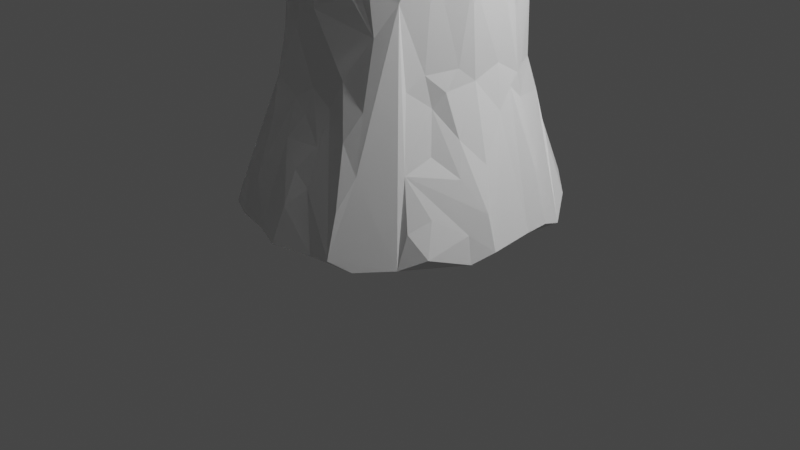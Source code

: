 # Source: Tree.blend  (saved by Blender 2.93.21; exported with 4.5.12 LTS)
import bpy
from mathutils import Matrix  # noqa: F401  (used for matrix-valued properties, if any)

bpy.ops.wm.read_factory_settings(use_empty=True)
scene = bpy.context.scene
scene.name = 'Scene'

# ---- collections
col_collection = bpy.data.collections.new('Collection'); scene.collection.children.link(col_collection)

# ---- world
world_world = bpy.data.worlds.new('World'); scene.world = world_world
world_world.use_nodes = True; world_world.node_tree.nodes.clear()
_N = world_world.node_tree.nodes; _L = world_world.node_tree.links
n0 = _N.new('ShaderNodeOutputWorld'); n0.name = 'World Output'; n0.location = (300, 300)
n1 = _N.new('ShaderNodeBackground'); n1.name = 'Background'; n1.location = (10, 300)
n1.inputs[0].default_value = (0.05088, 0.05088, 0.05088, 1.0)
_L.new(n1.outputs[0], n0.inputs[0])
n0.is_active_output = True
world_world.color = (0.05088, 0.05088, 0.05088)
world_world.use_sun_shadow = False
world_world.sun_shadow_jitter_overblur = 0.0

# ---- cameras
cam_camera = bpy.data.cameras.new('Camera')
cam_camera.clip_end = 100.0
cam_camera.ortho_scale = 7.314

# ---- lights
light_light = bpy.data.lights.new('Light', 'POINT')
light_light.transmission_factor = 0.0
light_light.energy = 1000.0
light_light.shadow_soft_size = 0.1
light_light.shadow_maximum_resolution = 0.006
light_light.use_absolute_resolution = True

# ---- meshes
me_cylinder_001 = bpy.data.meshes.new('Cylinder.001')
me_cylinder_001.from_pydata([(-0.1291, 3.221, 0.3546), (-0.3517, 3.406, 8.975), (0.2526, 3.178, 0.3411), (0.2034, 3.376, 9.28), (0.9464, 2.937, 0.2415), (1.231, 3.3, 8.917), (1.483, 2.662, 0.4275), (1.763, 2.953, 8.875), (1.875, 2.107, 0.2882), (1.98, 2.964, 9.276), (2.326, 1.749, 0.4869), (2.699, 1.762, 9.032), (2.654, 1.242, 0.2929), (2.802, 1.44, 9.293), (2.791, 0.7334, 0.4239), (2.699, 0.6904, 8.73), (2.706, 0.4025, 0.3682), (2.923, 0.2058, 8.601), (2.771, -0.4689, 0.3494), (2.985, -0.3253, 9.109), (2.575, -0.8336, 0.2355), (2.733, -1.054, 8.83), (2.257, -1.487, 0.3606), (2.715, -1.374, 9.297), (1.866, -1.804, 0.214), (2.365, -1.872, 9.137), (1.336, -2.305, 0.1793), (1.767, -2.575, 9.059), (1.022, -2.551, 0.297), (1.261, -2.841, 9.071), (0.5374, -2.51, 0.2294), (0.3177, -3.138, 9.294), (-0.1197, -2.786, 0.2824), (-0.121, -3.085, 8.829), (-0.8233, -2.465, 0.2293), (-0.7692, -3.028, 9.3), (-1.515, -2.33, 0.2314), (-1.195, -2.565, 9.135), (-1.76, -2.281, 0.327), (-1.789, -2.557, 9.046), (-2.04, -1.97, 0.4105), (-2.598, -1.915, 9.305), (-2.246, -1.219, 0.3025), (-2.478, -1.466, 9.043), (-2.766, -0.1227, 0.1427), (-3.026, -0.6318, 9.307), (-2.869, 0.2777, 0.3361), (-2.915, 0.01953, 8.485), (-3.186, 0.4717, 0.1242), (-2.807, 0.3188, 8.047), (-2.965, 0.9985, 0.4203), (-2.724, 1.39, 0.3814), (-2.721, 1.093, 8.518), (-2.46, 2.008, 0.2437), (-2.361, 1.743, 9.046), (-2.172, 2.262, 0.3494), (-2.284, 1.969, 9.295), (-1.953, 2.014, 0.3015), (-1.16, 2.768, 9.312), (-1.259, 3.01, 0.2907), (-1.04, 2.598, 8.875), (-0.3387, 2.934, 0.3306), (-0.788, 3.201, 9.004), (0.04813, 2.509, 5.379), (0.3915, 2.155, 5.295), (1.138, 2.174, 5.048), (1.694, 1.802, 5.742), (1.77, 1.263, 5.159), (1.795, 1.094, 4.649), (2.344, 0.1231, 6.621), (2.109, -0.3855, 5.144), (1.907, -0.7104, 5.141), (1.462, -1.3, 5.291), (1.197, -1.594, 5.181), (0.7716, -1.968, 5.935), (0.3457, -1.858, 5.095), (-0.03994, -1.936, 5.427), (-0.8653, -1.932, 4.585), (-1.439, -1.626, 5.806), (-1.763, -0.8734, 5.297), (-2.023, -0.8553, 5.228), (-2.29, 1.216, 5.789), (-1.971, 1.424, 4.967), (-1.245, 1.98, 6.046), (-0.431, 2.339, 5.617), (-0.08244, 2.627, 6.415), (0.4557, 2.786, 6.687), (1.32, 2.099, 5.922), (1.786, 2.166, 7.161), (2.006, 1.412, 5.795), (2.303, -0.2605, 6.613), (2.006, -1.243, 6.719), (1.566, -1.449, 6.257), (1.347, -1.855, 6.499), (0.3967, -2.107, 6.178), (-0.1859, -2.615, 7.627), (-0.4358, -2.316, 6.224), (-0.8801, -2.152, 7.307), (-1.362, -1.925, 6.833), (-1.909, -1.535, 6.717), (-1.977, -1.367, 6.496), (-2.061, -0.7211, 5.936), (-2.15, 1.664, 6.207), (-1.538, 1.69, 5.789), (-0.8912, 2.456, 6.513), (-0.4795, 2.751, 7.178), (0.2086, 2.064, 3.187), (1.039, 1.855, 3.341), (1.266, 1.825, 2.768), (1.659, 1.071, 2.657), (1.788, 0.7022, 3.111), (1.829, 0.6411, 3.148), (1.88, -0.2263, 3.12), (1.569, -0.771, 3.352), (1.316, -1.242, 2.893), (0.8872, -1.469, 3.032), (0.6558, -1.518, 3.093), (-0.03164, -1.791, 2.742), (-0.4381, -1.757, 3.444), (-0.8267, -1.625, 2.94), (-1.613, -1.046, 3.326), (-1.802, -0.8668, 3.128), (-1.862, 1.069, 3.04), (-1.657, 1.27, 3.298), (-0.7845, 1.926, 3.214), (-0.401, 2.12, 3.038), (-0.006257, 1.972, 3.229), (0.3268, 2.792, 7.243), (1.792, -1.691, 7.692), (1.496, -2.362, 8.174), (0.5255, -2.25, 6.798), (-0.539, -2.326, 7.295), (-1.144, -2.17, 8.094), (-1.826, -2.171, 7.643), (-2.298, -1.438, 7.67), (-2.137, 1.903, 7.938), (0.3159, 2.287, 1.804), (1.07, 2.05, 1.86), (1.393, 1.716, 1.97), (1.677, 1.227, 1.995), (1.933, 0.8429, 1.991), (1.999, 0.5966, 1.884), (2.085, 0.2797, 1.676), (1.923, -0.1585, 2.048), (1.799, -0.6882, 1.983), (1.663, -0.8605, 1.815), (1.488, -1.26, 2.023), (1.103, -1.809, 1.821), (0.6343, -1.801, 2.078), (0.2765, -1.789, 1.726), (-0.1503, -1.764, 1.875), (-0.522, -1.847, 1.729), (-0.904, -1.885, 1.926), (-1.286, -1.453, 2.013), (-1.678, -1.302, 1.717), (-1.878, -0.9011, 1.951), (-2.215, -0.2617, 1.755), (-2.108, 0.02209, 2.033), (-2.361, 0.6286, 2.552), (-2.172, 1.138, 1.648), (-1.78, 1.386, 1.94), (-1.318, 2.053, 1.982), (-0.8355, 2.002, 2.0), (-0.5799, 2.111, 2.021), (-0.06111, 2.194, 1.991), (0.03363, 2.121, 4.24), (0.3446, 2.259, 4.092), (0.6551, 2.111, 4.103), (1.299, 1.599, 4.041), (1.736, 1.0, 3.926), (1.978, 0.7078, 4.719), (1.878, -0.5124, 4.221), (1.762, -0.674, 3.923), (1.598, -0.9697, 3.858), (1.33, -1.258, 4.268), (0.9705, -1.534, 4.322), (0.5664, -1.649, 3.779), (0.2614, -1.883, 3.727), (-0.03722, -1.863, 4.281), (-0.4186, -1.903, 4.08), (-0.9202, -1.702, 4.074), (-1.023, -1.668, 4.261), (-1.44, -1.177, 4.272), (-1.681, -0.9866, 3.963), (-1.829, -0.8096, 3.943), (-1.951, 1.27, 3.9), (-1.758, 1.386, 4.047), (-1.444, 1.399, 4.13), (-0.8048, 2.092, 3.937), (-0.3352, 2.182, 4.043), (0.256, 2.561, 1.37), (0.9921, 2.38, 1.341), (1.643, 1.856, 1.3), (2.492, 0.7558, 0.9915), (2.313, -0.2585, 1.208), (2.203, -0.7215, 1.109), (2.106, -1.273, 0.7399), (1.696, -1.475, 1.189), (1.193, -2.049, 1.181), (0.2285, -2.271, 0.8958), (-0.06985, -2.27, 1.058), (-0.7731, -2.244, 0.8134), (-1.523, -2.149, 0.7184), (-1.918, 1.936, 1.141), (-1.378, 2.463, 1.044), (-1.117, 2.545, 1.084), (-0.6594, 2.521, 1.147), (-0.01441, 2.965, 0.8581), (-0.0359, 2.091, 4.829), (0.3553, 2.108, 4.592), (0.8916, 2.159, 5.076), (1.133, 2.025, 4.483), (1.404, 1.658, 4.542), (1.734, 1.076, 4.528), (1.964, -0.4948, 4.574), (1.794, -0.5557, 4.546), (1.66, -0.7399, 4.476), (1.099, -1.499, 4.633), (0.7653, -1.685, 4.546), (0.3044, -1.914, 4.365), (-0.02793, -1.918, 4.688), (-0.375, -2.102, 4.672), (-0.8267, -1.766, 4.415), (-1.249, -1.685, 4.895), (-1.541, -1.076, 4.696), (-1.757, -0.9936, 4.45), (-2.031, 1.212, 4.464), (-1.765, 1.289, 4.42), (-1.553, 1.413, 4.733), (-1.145, 2.159, 3.811), (-0.883, 2.358, 4.756), (-0.4267, 2.076, 4.597), (0.3944, 2.189, 3.684), (0.8254, 1.973, 3.564), (1.056, 1.778, 3.546), (1.271, 1.726, 3.541), (1.678, 0.9818, 3.496), (1.768, 0.8389, 3.586), (1.886, -0.3168, 3.692), (1.736, -0.4742, 3.571), (1.567, -0.961, 3.497), (1.457, -1.121, 3.699), (0.6543, -1.618, 3.448), (0.3952, -1.699, 3.415), (-0.05732, -1.805, 3.577), (-0.7385, -1.643, 3.293), (-1.109, -1.461, 3.784), (-1.576, -1.05, 3.558), (-1.701, -0.9737, 3.492), (-1.899, 1.15, 3.46), (-1.677, 1.375, 3.685), (-1.488, 1.429, 3.704), (-0.5201, 2.195, 3.687), (-0.05263, 1.992, 3.874), (0.0008691, 2.144, 2.741), (0.1877, 2.19, 2.328), (1.79, 0.8667, 2.692), (1.855, 0.5663, 2.843), (1.928, 0.3579, 2.169), (1.826, -0.4398, 2.203), (1.59, -0.9456, 2.165), (1.047, -1.514, 2.546), (0.5875, -1.6, 2.948), (-0.5339, -1.77, 2.497), (-0.9086, -1.701, 2.427), (-1.065, -1.478, 3.008), (-1.448, -1.251, 2.234), (-2.231, -0.2139, 3.509), (-1.935, 1.027, 2.382), (-1.725, 1.196, 2.919), (-0.7244, 1.935, 2.721), (-0.3863, 2.135, 2.434), (0.02866, 2.501, 1.474), (1.281, 2.324, 1.108), (1.49, 1.873, 1.579), (1.968, 1.658, 1.079), (1.978, 0.8959, 1.714), (2.266, 0.7215, 1.398), (2.03, -0.6042, 1.499), (1.813, -1.014, 1.338), (0.8946, -2.051, 1.503), (0.2324, -2.036, 1.327), (-0.2549, -1.871, 1.582), (-0.5375, -2.053, 1.289), (-0.9325, -2.038, 1.43), (-1.234, -1.698, 1.659), (-2.035, -1.14, 1.38), (-1.949, 1.526, 1.538), (-1.742, 1.917, 1.487), (-1.313, 2.305, 1.42), (-0.8776, 2.22, 1.627), (-0.4956, 2.268, 1.529), (2.425, 0.8875, 1.026), (2.582, -0.4618, 0.7429), (2.469, -0.7886, 0.5439), (1.928, -1.633, 0.6137), (1.034, -2.353, 0.8111), (-0.02665, -2.563, 0.7038), (-1.157, -2.25, 0.7618), (-1.998, 2.228, 0.6162), (-1.303, 2.779, 0.6418)], [], [(46, 44, 42, 286, 155, 156), (107, 234, 168, 235), (190, 272, 136), (75, 76, 220, 219), (78, 98, 133, 99), (3, 5, 86, 127, 85, 105, 1), (124, 188, 252, 125, 270), (159, 287, 203, 299, 55, 53, 51), (121, 184, 225, 80, 101, 79, 224, 182, 246, 181, 223, 100, 134, 43, 45, 47, 267, 156, 155), (105, 62, 1), (84, 208, 231), (63, 208, 84, 85), (129, 93, 128, 25, 27), (174, 72, 217), (224, 79, 225), (76, 221, 220), (218, 75, 219), (73, 218, 217), (61, 206, 291, 164, 272, 207, 0), (214, 71, 215), (293, 18, 16, 142, 194), (66, 89, 67, 212, 211, 65, 87), (81, 226, 185, 249, 122, 268, 159, 158, 49, 52), (200, 281, 149, 150, 282, 151, 283), (240, 113, 239, 172), (191, 137, 274, 192, 273), (253, 126, 125, 252, 189), (94, 76, 75), (296, 28, 26, 24, 295, 197, 146, 114, 261, 147, 198), (75, 218, 73, 93, 74, 94), (14, 193, 277, 141, 142, 16), (165, 208, 64, 209), (51, 50, 158, 159), (248, 120, 247, 183), (167, 211, 212, 168, 234, 233), (238, 171, 172, 239), (267, 47, 49, 158, 157), (99, 134, 100), (162, 270, 125, 271, 163), (170, 169, 68, 67, 89, 66, 88, 11, 13, 15), (132, 97, 131, 95, 33, 35, 37), (144, 278, 143, 259), (78, 99, 100, 223, 77, 221, 96, 131, 97, 132, 98), (188, 230, 84, 231), (119, 263, 117, 244, 118, 245), (225, 79, 101, 80), (96, 221, 76), (161, 290, 289), (264, 152, 263, 119), (284, 298, 201, 283, 151), (154, 286, 42, 40), (145, 146, 197, 279), (169, 213, 68), (169, 237, 236), (210, 87, 65), (139, 276, 141, 277, 292, 193, 14, 12, 10, 275, 192, 274, 138), (176, 243, 242), (177, 244, 243), (61, 59, 300, 205, 206), (293, 194, 278, 195), (88, 7, 9, 11), (250, 187, 251), (138, 108, 235, 168, 212, 67, 213, 169, 236, 110, 256, 109, 139), (250, 186, 228, 187), (40, 38, 202, 298, 284, 152, 285, 153, 154), (296, 280, 148, 149, 281, 199, 30, 28), (164, 291, 290, 163, 271), (250, 123, 249, 185), (298, 36, 34, 201), (126, 253, 165, 166, 232, 106), (118, 244, 179), (223, 181, 222, 77), (165, 209, 166), (209, 167, 166), (171, 215, 172), (60, 104, 83, 103, 228, 227, 82, 102, 135, 54, 56, 58), (36, 298, 202, 38), (222, 181, 180), (31, 33, 95, 131, 96, 76, 94, 130, 74, 93, 129, 29), (185, 227, 186), (150, 149, 148, 117), (269, 123, 251, 187, 228, 103, 83, 104, 230, 229, 161, 160, 268, 122), (289, 290, 206, 205), (152, 284, 151, 263), (22, 20, 294, 196), (279, 197, 295, 196, 294, 18, 293, 195), (237, 111, 110), (195, 278, 145, 279), (2, 0, 207), (244, 178, 221, 179), (226, 81, 102, 82), (194, 142, 143, 278), (267, 157, 156), (154, 266, 153, 264, 119, 265, 246, 182, 225, 183, 247, 120, 248, 121, 155), (231, 208, 165, 189), (153, 266, 154), (260, 146, 145), (144, 260, 145), (262, 116, 243), (141, 258, 142), (280, 296, 198, 147), (161, 288, 287, 160), (164, 255, 136), (6, 4, 2, 207, 272, 190, 136, 137, 191, 273), (273, 192, 275, 10, 8, 6), (281, 200, 199), (203, 288, 161, 289, 204, 300, 57, 299), (289, 205, 204), (211, 167, 209, 64, 210, 65), (74, 130, 94), (41, 43, 134, 99, 133, 39), (57, 300, 59), (299, 57, 55), (81, 52, 54, 135, 102), (51, 46, 48, 50), (22, 295, 24), (32, 297, 200, 283, 201, 34), (18, 294, 20), (92, 72, 91, 128), (73, 217, 72, 92), (129, 27, 29), (132, 37, 39), (150, 117, 263, 151), (270, 162, 161, 229, 188, 124), (5, 3, 9), (3, 1, 58), (56, 3, 58), (1, 62, 58), (62, 60, 58), (56, 47, 45), (45, 43, 41), (39, 37, 35), (35, 33, 31), (121, 248, 183, 225, 184), (9, 7, 5), (13, 11, 15), (22, 196, 295), (15, 11, 19), (17, 15, 19), (21, 19, 23), (27, 25, 19, 11, 9, 3, 56, 45, 41, 39, 35, 31, 29), (25, 23, 19), (61, 0, 2), (4, 6, 8), (61, 2, 4), (57, 59, 61), (53, 55, 57), (51, 53, 57), (93, 73, 92, 128), (61, 4, 8), (8, 10, 12), (63, 85, 127, 86), (12, 14, 16), (16, 18, 20), (12, 16, 8), (51, 57, 46), (44, 46, 57), (40, 42, 36), (42, 44, 57), (36, 38, 40), (30, 32, 34), (34, 36, 42), (177, 243, 176, 242, 115, 261, 114, 240, 173, 241, 174, 217, 175, 218, 219), (20, 22, 24), (24, 26, 30), (26, 28, 30), (230, 104, 84), (169, 170, 237), (148, 280, 147, 261), (297, 32, 30, 199), (48, 46, 156, 157, 158, 50), (213, 67, 68), (84, 105, 85), (104, 105, 84), (69, 17, 19, 90), (189, 252, 188, 231), (47, 56, 54, 52, 49), (123, 269, 122, 249), (215, 216, 173, 240, 172), (87, 88, 66), (179, 221, 77, 222), (254, 126, 106), (118, 179, 222, 180, 246, 265, 119, 245), (110, 111, 257), (91, 21, 23, 25, 128), (104, 60, 62, 105), (125, 126, 254), (254, 164, 271, 125), (242, 243, 116, 115), (290, 162, 163), (161, 162, 290), (208, 63, 86, 64), (154, 155, 286), (282, 150, 151), (64, 86, 5, 7, 88, 87, 210), (278, 144, 145), (276, 140, 141), (137, 138, 274), (185, 226, 82, 227), (272, 164, 136), (232, 166, 167), (91, 71, 214, 70, 90, 19, 21), (174, 241, 173, 216, 215, 71, 91, 72), (137, 108, 138), (180, 181, 246), (185, 186, 250), (189, 165, 253), (178, 244, 177, 219), (133, 98, 132, 39), (199, 200, 297), (153, 285, 152, 264), (204, 205, 300), (143, 112, 239, 113, 240, 114, 146, 260, 144, 259), (171, 214, 215), (175, 217, 218), (219, 220, 178), (178, 220, 221), (182, 224, 225), (186, 227, 228), (229, 230, 188), (123, 250, 251), (170, 15, 17, 69, 90, 70, 214, 171, 238, 112, 143, 142, 258, 141, 140, 256, 110, 257, 111, 237), (112, 238, 239), (236, 237, 110), (233, 234, 107), (148, 261, 115, 116, 262, 243, 244, 117), (164, 254, 255), (137, 136, 255, 254, 106, 232, 167, 233, 107, 235, 108), (160, 287, 159, 268), (292, 277, 193), (287, 288, 203), (290, 291, 206), (20, 24, 30, 34, 42, 57, 61, 8, 16), (256, 140, 276, 139, 109)])
_uv = me_cylinder_001.uv_layers.new(name='UVMap')
_uv.uv.foreach_set('vector', [0.2812, 0.5, 0.3125, 0.5, 0.3438, 0.5, 0.3437, 0.5468, 0.3438, 0.5621, 0.2812, 0.5621, 0.9062, 0.6242, 0.9062, 0.6556, 0.875, 0.6869, 0.875, 0.6556, 0.9687, 0.5315, 1.0, 0.5468, 0.9688, 0.5621, 0.5312, 0.7484, 0.5, 0.7484, 0.5, 0.7177, 0.5312, 0.7177, 0.4062, 0.7484, 0.4062, 0.8726, 0.4062, 0.9363, 0.375, 0.8726, 0.9688, 1.0, 0.9375, 1.0, 0.9688, 0.8726, 0.9688, 0.9363, 0.0, 0.8726, 0.03125, 0.8726, 1.0, 1.0, 0.0625, 0.6242, 0.0625, 0.6869, 0.03125, 0.6556, 0.03125, 0.6242, 0.0625, 0.5931, 0.1875, 0.5621, 0.1562, 0.5468, 0.125, 0.5315, 0.125, 0.5157, 0.125, 0.5, 0.1562, 0.5, 0.1875, 0.5, 0.3125, 0.6242, 0.3125, 0.6869, 0.3437, 0.7177, 0.3125, 0.7484, 0.3125, 0.8726, 0.3438, 0.7484, 0.375, 0.7177, 0.375, 0.6869, 0.4062, 0.6556, 0.4062, 0.6869, 0.4062, 0.7177, 0.3438, 0.8726, 0.3438, 0.9363, 0.3438, 1.0, 0.3125, 1.0, 0.2812, 1.0, 0.2812, 0.5931, 0.2812, 0.5621, 0.3438, 0.5621, 0.03125, 0.8726, 0.03125, 1.0, 0.0, 1.0, 0.03125, 0.7484, 0.0, 0.7177, 0.03125, 0.7177, 0.0, 0.7484, 0.0, 0.7177, 0.03125, 0.7484, 0.0, 0.8726, 0.5938, 0.9363, 0.5938, 0.8726, 0.625, 0.9363, 0.625, 1.0, 0.5938, 1.0, 0.625, 0.6869, 0.625, 0.7484, 0.5938, 0.7177, 0.375, 0.7177, 0.3438, 0.7484, 0.3437, 0.7177, 0.5, 0.7484, 0.4687, 0.7177, 0.5, 0.7177, 0.5625, 0.7177, 0.5312, 0.7484, 0.5312, 0.7177, 0.5938, 0.7484, 0.5625, 0.7177, 0.5938, 0.7177, 0.03125, 0.5, 0.03125, 0.5315, 0.03125, 0.5468, 0.0, 0.5621, 0.0, 0.5468, 0.0, 0.5315, 0.0, 0.5, 0.7188, 0.7177, 0.6875, 0.7484, 0.6875, 0.7177, 0.7187, 0.5157, 0.7188, 0.5, 0.75, 0.5, 0.75, 0.5621, 0.7187, 0.5315, 0.875, 0.7484, 0.8125, 0.8726, 0.8438, 0.7484, 0.875, 0.7177, 0.9063, 0.7177, 0.9062, 0.7484, 0.9062, 0.8726, 0.1875, 0.7484, 0.1875, 0.7177, 0.1875, 0.6869, 0.1875, 0.6556, 0.1875, 0.6242, 0.1875, 0.5931, 0.1875, 0.5621, 0.2188, 0.5621, 0.25, 1.0, 0.1875, 1.0, 0.5, 0.5315, 0.5313, 0.5468, 0.5312, 0.5621, 0.5, 0.5621, 0.5, 0.5468, 0.4688, 0.5621, 0.4688, 0.5468, 0.6562, 0.6556, 0.6562, 0.6242, 0.6875, 0.6556, 0.6875, 0.6869, 0.9375, 0.5315, 0.9062, 0.5621, 0.875, 0.5468, 0.875, 0.5315, 0.9062, 0.5468, 0.0, 0.6556, 0.0, 0.6242, 0.03125, 0.6242, 0.03125, 0.6556, 0.03125, 0.6869, 0.5312, 0.8726, 0.5, 0.7484, 0.5312, 0.7484, 0.5625, 0.5157, 0.5625, 0.5, 0.5938, 0.5, 0.625, 0.5, 0.625, 0.5157, 0.625, 0.5315, 0.625, 0.5621, 0.625, 0.6242, 0.5938, 0.5931, 0.5938, 0.5621, 0.5938, 0.5315, 0.5312, 0.7484, 0.5625, 0.7177, 0.5938, 0.7484, 0.5938, 0.8726, 0.5625, 0.7484, 0.5312, 0.8726, 0.7812, 0.5, 0.7812, 0.5315, 0.7812, 0.5468, 0.7812, 0.5621, 0.75, 0.5621, 0.75, 0.5, 1.0, 0.6869, 1.0, 0.7177, 0.9688, 0.7484, 0.9688, 0.7177, 0.1875, 0.5, 0.2188, 0.5, 0.2188, 0.5621, 0.1875, 0.5621, 0.3438, 0.6556, 0.3438, 0.6242, 0.375, 0.6556, 0.3438, 0.6869, 0.9375, 0.6869, 0.9063, 0.7177, 0.875, 0.7177, 0.875, 0.6869, 0.9062, 0.6556, 0.9375, 0.6556, 0.7187, 0.6556, 0.7188, 0.6869, 0.6875, 0.6869, 0.6875, 0.6556, 0.2812, 0.5931, 0.2812, 1.0, 0.25, 1.0, 0.2188, 0.5621, 0.25, 0.5621, 0.375, 0.8726, 0.3438, 0.9363, 0.3438, 0.8726, 0.0625, 0.5621, 0.0625, 0.5931, 0.03125, 0.6242, 0.03125, 0.5931, 0.03125, 0.5621, 0.7812, 0.6869, 0.8438, 0.6869, 0.8125, 0.7484, 0.8438, 0.7484, 0.8125, 0.8726, 0.875, 0.7484, 0.875, 0.8726, 0.8438, 1.0, 0.8125, 1.0, 0.7812, 1.0, 0.4375, 0.9363, 0.4375, 0.8726, 0.4688, 0.9363, 0.5, 0.8726, 0.5, 1.0, 0.4688, 1.0, 0.4375, 1.0, 0.6875, 0.5621, 0.6875, 0.5468, 0.7188, 0.5621, 0.6875, 0.5931, 0.4062, 0.7484, 0.375, 0.8726, 0.3438, 0.8726, 0.4062, 0.7177, 0.4375, 0.7484, 0.4687, 0.7177, 0.4688, 0.8726, 0.4688, 0.9363, 0.4375, 0.8726, 0.4375, 0.9363, 0.4062, 0.8726, 0.0625, 0.6869, 0.0625, 0.7177, 0.03125, 0.7484, 0.03125, 0.7177, 0.4375, 0.6242, 0.4688, 0.5931, 0.5, 0.6242, 0.5, 0.6556, 0.4688, 0.6242, 0.4375, 0.6556, 0.3437, 0.7177, 0.3438, 0.7484, 0.3125, 0.8726, 0.3125, 0.7484, 0.4688, 0.8726, 0.4687, 0.7177, 0.5, 0.7484, 0.09375, 0.5621, 0.0625, 0.5468, 0.09375, 0.5468, 0.4375, 0.5931, 0.4375, 0.5621, 0.4688, 0.5931, 0.4375, 0.6242, 0.4375, 0.5468, 0.4375, 0.5157, 0.4688, 0.5315, 0.4688, 0.5468, 0.4688, 0.5621, 0.375, 0.5621, 0.3437, 0.5468, 0.3438, 0.5, 0.375, 0.5, 0.6562, 0.5621, 0.625, 0.5621, 0.625, 0.5315, 0.6563, 0.5468, 0.8438, 0.6869, 0.8438, 0.7177, 0.8125, 0.7484, 0.8438, 0.6869, 0.8125, 0.6556, 0.8438, 0.6556, 0.9375, 0.7177, 0.9062, 0.8726, 0.9062, 0.7484, 0.8438, 0.5621, 0.8125, 0.5468, 0.7812, 0.5621, 0.7812, 0.5468, 0.8125, 0.5157, 0.7812, 0.5315, 0.7812, 0.5, 0.8125, 0.5, 0.8438, 0.5, 0.8438, 0.5468, 0.875, 0.5315, 0.875, 0.5468, 0.875, 0.5621, 0.5625, 0.6869, 0.5312, 0.6556, 0.5625, 0.6556, 0.5312, 0.6869, 0.5, 0.6556, 0.5312, 0.6556, 0.03125, 0.5, 0.0625, 0.5, 0.0625, 0.5157, 0.0625, 0.5315, 0.03125, 0.5315, 0.7187, 0.5157, 0.7187, 0.5315, 0.6875, 0.5468, 0.6875, 0.5315, 0.875, 0.8726, 0.9062, 1.0, 0.875, 1.0, 0.8438, 1.0, 0.1562, 0.6556, 0.125, 0.6869, 0.125, 0.6556, 0.875, 0.5621, 0.875, 0.6242, 0.875, 0.6556, 0.875, 0.6869, 0.875, 0.7177, 0.8438, 0.7484, 0.8438, 0.7177, 0.8438, 0.6869, 0.8438, 0.6556, 0.8125, 0.6242, 0.8125, 0.5931, 0.8438, 0.6242, 0.8438, 0.5621, 0.1562, 0.6556, 0.1562, 0.6869, 0.125, 0.7177, 0.125, 0.6869, 0.375, 0.5, 0.4062, 0.5, 0.4062, 0.5315, 0.4375, 0.5157, 0.4375, 0.5468, 0.4375, 0.5621, 0.4063, 0.5468, 0.4062, 0.5621, 0.375, 0.5621, 0.5625, 0.5157, 0.5625, 0.5468, 0.5625, 0.5621, 0.5312, 0.5621, 0.5313, 0.5468, 0.5312, 0.5315, 0.5312, 0.5, 0.5625, 0.5, 0.0, 0.5621, 0.03125, 0.5468, 0.0625, 0.5468, 0.03125, 0.5621, 0.03125, 0.5931, 0.1562, 0.6556, 0.1562, 0.6242, 0.1875, 0.6556, 0.1875, 0.6869, 0.4375, 0.5157, 0.4375, 0.5, 0.4688, 0.5, 0.4688, 0.5315, 1.0, 0.6242, 1.0, 0.6556, 1.0, 0.6869, 0.9687, 0.6869, 0.9688, 0.6556, 0.9688, 0.6242, 0.4688, 0.6242, 0.5, 0.6556, 0.4688, 0.6869, 0.4062, 0.7177, 0.4062, 0.6869, 0.4375, 0.7177, 0.4375, 0.7484, 1.0, 0.6869, 0.9688, 0.7177, 0.9687, 0.6869, 0.9688, 0.7177, 0.9375, 0.6869, 0.9687, 0.6869, 0.7188, 0.6869, 0.6875, 0.7177, 0.6875, 0.6869, 0.0625, 1.0, 0.0625, 0.8726, 0.09375, 0.7484, 0.125, 0.8726, 0.125, 0.7177, 0.1562, 0.7177, 0.1562, 0.7484, 0.1563, 0.8726, 0.125, 0.9363, 0.1562, 1.0, 0.125, 1.0, 0.09375, 1.0, 0.4375, 0.5, 0.4375, 0.5157, 0.4062, 0.5315, 0.4062, 0.5, 0.4375, 0.7177, 0.4062, 0.6869, 0.4375, 0.6869, 0.5312, 1.0, 0.5, 1.0, 0.5, 0.8726, 0.4688, 0.9363, 0.4688, 0.8726, 0.5, 0.7484, 0.5312, 0.8726, 0.5312, 0.9363, 0.5625, 0.7484, 0.5938, 0.8726, 0.5938, 0.9363, 0.5625, 1.0, 0.1875, 0.6869, 0.1562, 0.7177, 0.1562, 0.6869, 0.5, 0.5621, 0.5312, 0.5621, 0.5625, 0.5621, 0.5, 0.6242, 0.1562, 0.5931, 0.1562, 0.6242, 0.125, 0.6556, 0.125, 0.6869, 0.125, 0.7177, 0.125, 0.8726, 0.09375, 0.7484, 0.0625, 0.8726, 0.0625, 0.7177, 0.09375, 0.7177, 0.09375, 0.5621, 0.1562, 0.5621, 0.1875, 0.5931, 0.1875, 0.6242, 0.09375, 0.5468, 0.0625, 0.5468, 0.03125, 0.5315, 0.0625, 0.5315, 0.4375, 0.5621, 0.4375, 0.5468, 0.4688, 0.5621, 0.4688, 0.5931, 0.6562, 0.5, 0.6875, 0.5, 0.6875, 0.5157, 0.6562, 0.5315, 0.6563, 0.5468, 0.625, 0.5315, 0.625, 0.5157, 0.6562, 0.5315, 0.6875, 0.5157, 0.7188, 0.5, 0.7187, 0.5157, 0.6875, 0.5315, 0.8125, 0.6556, 0.7812, 0.6242, 0.8125, 0.6242, 0.6875, 0.5315, 0.6875, 0.5468, 0.6562, 0.5621, 0.6563, 0.5468, 0.9688, 0.5, 1.0, 0.5, 1.0, 0.5315, 0.5, 0.6556, 0.5, 0.6869, 0.4687, 0.7177, 0.4688, 0.6869, 0.1875, 0.7177, 0.1875, 0.7484, 0.1563, 0.8726, 0.1562, 0.7484, 0.7187, 0.5315, 0.75, 0.5621, 0.7188, 0.5621, 0.6875, 0.5468, 0.2812, 0.5931, 0.25, 0.5621, 0.2812, 0.5621, 0.375, 0.5621, 0.375, 0.5931, 0.4062, 0.5621, 0.4375, 0.5931, 0.4375, 0.6242, 0.4063, 0.5931, 0.4062, 0.6556, 0.375, 0.6869, 0.3437, 0.7177, 0.3438, 0.6869, 0.375, 0.6556, 0.3438, 0.6242, 0.3438, 0.6556, 0.3125, 0.6242, 0.3438, 0.5621, 0.03125, 0.7177, 0.0, 0.7177, 0.0, 0.6869, 0.03125, 0.6869, 0.4062, 0.5621, 0.375, 0.5931, 0.375, 0.5621, 0.6562, 0.5931, 0.625, 0.5621, 0.6562, 0.5621, 0.6875, 0.5621, 0.6562, 0.5931, 0.6562, 0.5621, 0.5625, 0.5931, 0.5625, 0.6242, 0.5312, 0.6556, 0.7812, 0.5621, 0.75, 0.5931, 0.75, 0.5621, 0.5625, 0.5468, 0.5625, 0.5157, 0.5938, 0.5315, 0.5938, 0.5621, 0.09375, 0.5621, 0.125, 0.5468, 0.1562, 0.5468, 0.1562, 0.5621, 1.0, 0.5621, 0.9687, 0.5931, 0.9688, 0.5621, 0.9062, 0.5, 0.9375, 0.5, 0.9688, 0.5, 1.0, 0.5315, 1.0, 0.5468, 0.9687, 0.5315, 0.9688, 0.5621, 0.9062, 0.5621, 0.9375, 0.5315, 0.9062, 0.5468, 0.9062, 0.5468, 0.875, 0.5315, 0.8438, 0.5468, 0.8438, 0.5, 0.875, 0.5, 0.9062, 0.5, 0.5313, 0.5468, 0.5, 0.5315, 0.5312, 0.5315, 0.125, 0.5315, 0.125, 0.5468, 0.09375, 0.5621, 0.09375, 0.5468, 0.09375, 0.5315, 0.0625, 0.5157, 0.09375, 0.5, 0.125, 0.5157, 0.09375, 0.5468, 0.0625, 0.5315, 0.09375, 0.5315, 0.9063, 0.7177, 0.9375, 0.6869, 0.9688, 0.7177, 0.9688, 0.7484, 0.9375, 0.7177, 0.9062, 0.7484, 0.5625, 0.7484, 0.5312, 0.9363, 0.5312, 0.8726, 0.375, 1.0, 0.3438, 1.0, 0.3438, 0.9363, 0.375, 0.8726, 0.4062, 0.9363, 0.4062, 1.0, 0.09375, 0.5, 0.0625, 0.5157, 0.0625, 0.5, 0.125, 0.5157, 0.09375, 0.5, 0.125, 0.5, 0.1875, 0.7484, 0.1875, 1.0, 0.1562, 1.0, 0.125, 0.9363, 0.1563, 0.8726, 0.5283, 0.3418, 0.5146, 0.2032, 0.51, 0.25, 0.5146, 0.2968, 0.6562, 0.5, 0.625, 0.5157, 0.625, 0.5, 0.5, 0.5, 0.5, 0.5157, 0.5, 0.5315, 0.4688, 0.5468, 0.4688, 0.5315, 0.4688, 0.5, 0.7188, 0.5, 0.6875, 0.5157, 0.6875, 0.5, 0.625, 0.8726, 0.625, 0.7484, 0.6562, 0.8726, 0.625, 0.9363, 0.5938, 0.7484, 0.5938, 0.7177, 0.625, 0.7484, 0.625, 0.8726, 0.5938, 0.9363, 0.5938, 1.0, 0.5625, 1.0, 0.4375, 0.9363, 0.4375, 1.0, 0.4062, 1.0, 0.5, 0.5621, 0.5, 0.6242, 0.4688, 0.5931, 0.4688, 0.5621, 0.0625, 0.5931, 0.0625, 0.5621, 0.09375, 0.5621, 0.09375, 0.7177, 0.0625, 0.6869, 0.0625, 0.6242, 0.3418, 0.4717, 0.2968, 0.4854, 0.4197, 0.4197, 0.2968, 0.4854, 0.25, 0.49, 0.1167, 0.4496, 0.08029, 0.4197, 0.2968, 0.4854, 0.1167, 0.4496, 0.25, 0.49, 0.2032, 0.4854, 0.1167, 0.4496, 0.2032, 0.4854, 0.1582, 0.4717, 0.1167, 0.4496, 0.08029, 0.4197, 0.01461, 0.2032, 0.02827, 0.1582, 0.02827, 0.1582, 0.05045, 0.1167, 0.08029, 0.08029, 0.1167, 0.05045, 0.1582, 0.02827, 0.2032, 0.01461, 0.2032, 0.01461, 0.25, 0.01, 0.2968, 0.01461, 0.3125, 0.6242, 0.3438, 0.6556, 0.3438, 0.6869, 0.3437, 0.7177, 0.3125, 0.6869, 0.4197, 0.4197, 0.3833, 0.4496, 0.3418, 0.4717, 0.4717, 0.3418, 0.4496, 0.3833, 0.4854, 0.2968, 0.6562, 0.5, 0.6562, 0.5315, 0.625, 0.5157, 0.4854, 0.2968, 0.4496, 0.3833, 0.4854, 0.2032, 0.49, 0.25, 0.4854, 0.2968, 0.4854, 0.2032, 0.4717, 0.1582, 0.4854, 0.2032, 0.4496, 0.1167, 0.3833, 0.05045, 0.4197, 0.08029, 0.4854, 0.2032, 0.4496, 0.3833, 0.4197, 0.4197, 0.2968, 0.4854, 0.08029, 0.4197, 0.02827, 0.1582, 0.08029, 0.08029, 0.1167, 0.05045, 0.2032, 0.01461, 0.2968, 0.01461, 0.3418, 0.02827, 0.4197, 0.08029, 0.4496, 0.1167, 0.4854, 0.2032, 0.7032, 0.4854, 0.75, 0.49, 0.7968, 0.4854, 0.8418, 0.4717, 0.8833, 0.4496, 0.9197, 0.4197, 0.7032, 0.4854, 0.7968, 0.4854, 0.8418, 0.4717, 0.6167, 0.4496, 0.6582, 0.4717, 0.7032, 0.4854, 0.5504, 0.3833, 0.5803, 0.4197, 0.6167, 0.4496, 0.5283, 0.3418, 0.5504, 0.3833, 0.6167, 0.4496, 0.5938, 0.8726, 0.5938, 0.7484, 0.625, 0.8726, 0.625, 0.9363, 0.7032, 0.4854, 0.8418, 0.4717, 0.9197, 0.4197, 0.9197, 0.4197, 0.9496, 0.3833, 0.9717, 0.3418, 1.0, 0.7484, 1.0, 0.8726, 0.9688, 0.9363, 0.9688, 0.8726, 0.9717, 0.3418, 0.9854, 0.2968, 0.99, 0.25, 0.99, 0.25, 0.9854, 0.2032, 0.9717, 0.1582, 0.9717, 0.3418, 0.99, 0.25, 0.9197, 0.4197, 0.5283, 0.3418, 0.6167, 0.4496, 0.5146, 0.2032, 0.5283, 0.1582, 0.5146, 0.2032, 0.6167, 0.4496, 0.5803, 0.08029, 0.5504, 0.1167, 0.6582, 0.02827, 0.5504, 0.1167, 0.5283, 0.1582, 0.6167, 0.4496, 0.6582, 0.02827, 0.6167, 0.05045, 0.5803, 0.08029, 0.7968, 0.01461, 0.75, 0.01, 0.7032, 0.01461, 0.7032, 0.01461, 0.6582, 0.02827, 0.5504, 0.1167, 0.5312, 0.6869, 0.5312, 0.6556, 0.5625, 0.6869, 0.5625, 0.6556, 0.5938, 0.6242, 0.5938, 0.5931, 0.625, 0.6242, 0.6562, 0.6556, 0.6562, 0.6869, 0.625, 0.6556, 0.625, 0.6869, 0.5938, 0.7177, 0.5938, 0.6869, 0.5625, 0.7177, 0.5312, 0.7177, 0.9717, 0.1582, 0.9496, 0.1167, 0.9197, 0.08029, 0.9197, 0.08029, 0.8833, 0.05045, 0.7968, 0.01461, 0.8833, 0.05045, 0.8418, 0.02827, 0.7968, 0.01461, 0.0625, 0.7177, 0.0625, 0.8726, 0.03125, 0.7484, 0.8438, 0.6869, 0.7812, 0.6869, 0.8125, 0.6556, 0.5625, 0.5621, 0.5625, 0.5468, 0.5938, 0.5621, 0.5938, 0.5931, 0.5, 0.5157, 0.5, 0.5, 0.5312, 0.5, 0.5312, 0.5315, 0.25, 0.5, 0.2812, 0.5, 0.2812, 0.5621, 0.25, 0.5621, 0.2188, 0.5621, 0.2188, 0.5, 0.8438, 0.7177, 0.8438, 0.7484, 0.8125, 0.7484, 0.03125, 0.7484, 0.03125, 0.8726, 0.0, 0.8726, 0.0625, 0.8726, 0.03125, 0.8726, 0.03125, 0.7484, 0.75, 0.7484, 0.75, 1.0, 0.7188, 1.0, 0.7188, 0.8726, 0.03125, 0.6869, 0.03125, 0.6556, 0.0625, 0.6869, 0.03125, 0.7177, 0.01461, 0.2032, 0.08029, 0.4197, 0.05045, 0.3833, 0.02827, 0.3418, 0.01, 0.25, 0.1562, 0.6242, 0.1562, 0.5931, 0.1875, 0.6242, 0.1875, 0.6556, 0.6875, 0.7177, 0.6562, 0.7177, 0.6562, 0.6869, 0.6562, 0.6556, 0.6875, 0.6869, 0.9062, 0.8726, 0.875, 0.8726, 0.875, 0.7484, 0.4688, 0.6869, 0.4687, 0.7177, 0.4375, 0.7484, 0.4375, 0.7177, 1.0, 0.5931, 1.0, 0.6242, 0.9688, 0.6242, 0.4688, 0.6242, 0.4688, 0.6869, 0.4375, 0.7177, 0.4375, 0.6869, 0.4062, 0.6556, 0.4063, 0.5931, 0.4375, 0.6242, 0.4375, 0.6556, 0.8125, 0.6242, 0.7812, 0.6242, 0.7813, 0.5931, 0.6562, 0.8726, 0.6875, 1.0, 0.6562, 1.0, 0.625, 1.0, 0.625, 0.9363, 0.0625, 0.8726, 0.0625, 1.0, 0.03125, 1.0, 0.03125, 0.8726, 0.03125, 0.6242, 0.0, 0.6242, 0.0, 0.5931, 0.0, 0.5931, 0.0, 0.5621, 0.03125, 0.5931, 0.03125, 0.6242, 0.5625, 0.6556, 0.5312, 0.6556, 0.5625, 0.6242, 0.5938, 0.6242, 0.0625, 0.5468, 0.0625, 0.5621, 0.03125, 0.5621, 0.09375, 0.5621, 0.0625, 0.5621, 0.0625, 0.5468, 1.0, 0.7177, 1.0, 0.7484, 0.9688, 0.8726, 0.9688, 0.7484, 0.375, 0.5621, 0.3438, 0.5621, 0.3437, 0.5468, 0.5, 0.5468, 0.5, 0.5621, 0.4688, 0.5621, 0.9688, 0.7484, 0.9688, 0.8726, 0.9375, 1.0, 0.9062, 1.0, 0.875, 0.8726, 0.9062, 0.8726, 0.9375, 0.7177, 0.6875, 0.5468, 0.6875, 0.5621, 0.6562, 0.5621, 0.8125, 0.5468, 0.8125, 0.5621, 0.7812, 0.5621, 0.9062, 0.5621, 0.875, 0.5621, 0.875, 0.5468, 0.1875, 0.6869, 0.1875, 0.7177, 0.1562, 0.7484, 0.1562, 0.7177, 1.0, 0.5468, 1.0, 0.5621, 0.9688, 0.5621, 0.9688, 0.6556, 0.9687, 0.6869, 0.9375, 0.6869, 0.6562, 0.8726, 0.6875, 0.7484, 0.7188, 0.7177, 0.7188, 0.7484, 0.7188, 0.8726, 0.7188, 1.0, 0.6875, 1.0, 0.625, 0.6869, 0.625, 0.6556, 0.6562, 0.6869, 0.6562, 0.7177, 0.6875, 0.7177, 0.6875, 0.7484, 0.6562, 0.8726, 0.625, 0.7484, 0.9062, 0.5621, 0.875, 0.6242, 0.875, 0.5621, 0.4375, 0.6869, 0.4062, 0.6869, 0.4062, 0.6556, 0.1875, 0.6869, 0.1562, 0.6869, 0.1562, 0.6556, 0.03125, 0.6869, 0.0, 0.6869, 0.0, 0.6556, 0.5, 0.6869, 0.5, 0.6556, 0.5312, 0.6869, 0.5312, 0.7177, 0.4062, 0.9363, 0.4062, 0.8726, 0.4375, 0.9363, 0.4062, 1.0, 0.5312, 0.5315, 0.5, 0.5315, 0.5, 0.5157, 0.4062, 0.5621, 0.4063, 0.5468, 0.4375, 0.5621, 0.4375, 0.5931, 0.09375, 0.5315, 0.0625, 0.5315, 0.0625, 0.5157, 0.7188, 0.5621, 0.7188, 0.6242, 0.6875, 0.6556, 0.6562, 0.6242, 0.6562, 0.6556, 0.625, 0.6242, 0.625, 0.5621, 0.6562, 0.5931, 0.6875, 0.5621, 0.6875, 0.5931, 0.7188, 0.6869, 0.7188, 0.7177, 0.6875, 0.7177, 0.5938, 0.6869, 0.5938, 0.7177, 0.5625, 0.7177, 0.5312, 0.7177, 0.5, 0.7177, 0.5, 0.6869, 0.5, 0.6869, 0.5, 0.7177, 0.4687, 0.7177, 0.375, 0.6869, 0.375, 0.7177, 0.3437, 0.7177, 0.1562, 0.6869, 0.1562, 0.7177, 0.125, 0.7177, 0.09375, 0.7177, 0.0625, 0.7177, 0.0625, 0.6869, 0.1562, 0.6242, 0.1562, 0.6556, 0.125, 0.6556, 0.7812, 0.6869, 0.7812, 1.0, 0.75, 1.0, 0.75, 0.7484, 0.7188, 0.8726, 0.7188, 0.7484, 0.7188, 0.7177, 0.7188, 0.6869, 0.7187, 0.6556, 0.7188, 0.6242, 0.7188, 0.5621, 0.75, 0.5621, 0.75, 0.5931, 0.7812, 0.5621, 0.8125, 0.5621, 0.8125, 0.5931, 0.8125, 0.6242, 0.7813, 0.5931, 0.7812, 0.6242, 0.8125, 0.6556, 0.7188, 0.6242, 0.7187, 0.6556, 0.6875, 0.6556, 0.8438, 0.6556, 0.8125, 0.6556, 0.8125, 0.6242, 0.9375, 0.6556, 0.9062, 0.6556, 0.9062, 0.6242, 0.5625, 0.5621, 0.5938, 0.5931, 0.5938, 0.6242, 0.5625, 0.6242, 0.5625, 0.5931, 0.5312, 0.6556, 0.5, 0.6556, 0.5, 0.6242, 1.0, 0.5621, 1.0, 0.5931, 0.9687, 0.5931, 0.9062, 0.5621, 0.9688, 0.5621, 0.9687, 0.5931, 1.0, 0.5931, 0.9688, 0.6242, 0.9688, 0.6556, 0.9375, 0.6869, 0.9375, 0.6556, 0.9062, 0.6242, 0.875, 0.6556, 0.875, 0.6242, 0.1562, 0.5621, 0.1562, 0.5468, 0.1875, 0.5621, 0.1875, 0.5931, 0.8125, 0.5157, 0.7812, 0.5468, 0.7812, 0.5315, 0.1562, 0.5468, 0.125, 0.5468, 0.125, 0.5315, 0.0625, 0.5468, 0.03125, 0.5468, 0.03125, 0.5315, 0.9717, 0.1582, 0.9197, 0.08029, 0.7968, 0.01461, 0.7032, 0.01461, 0.5504, 0.1167, 0.6167, 0.4496, 0.7032, 0.4854, 0.9197, 0.4197, 0.99, 0.25, 0.8125, 0.5931, 0.8125, 0.5621, 0.8125, 0.5468, 0.8438, 0.5621, 0.8438, 0.6242])
me_cylinder_001.use_remesh_fix_poles = True
me_cylinder_001.use_remesh_preserve_attributes = False
me_cylinder_001.update()
me_sphere = bpy.data.meshes.new('Sphere')
me_sphere.from_pydata([(-0.1628, 0.3706, 0.5795), (-0.1433, 0.5405, 0.5308), (-0.06034, 0.6483, 0.4434), (-0.0515, 0.7566, 0.336), (-0.01581, 0.9362, 0.1705), (-0.01661, 0.9727, 0.1196), (0.03575, 1.04, -0.04681), (0.1206, 1.009, -0.8999), (0.06034, 0.8636, -1.012), (0.01992, 0.6018, -1.12), (-0.1284, 0.3605, 0.5763), (-0.08359, 0.5147, 0.5242), (0.07662, 0.6058, 0.4282), (0.08316, 0.7128, 0.3224), (0.2039, 0.8696, 0.1998), (0.1858, 0.9363, 0.1187), (0.2306, 1.048, -0.1163), (0.2758, 1.091, -0.319), (0.2756, 1.098, -0.5432), (0.2706, 1.038, -0.728), (0.2456, 0.9538, -0.8685), (0.2101, 0.8158, -0.9907), (0.1188, 0.5754, -1.127), (0.08805, 0.4041, -1.183), (0.05716, 0.2178, -1.201), (-0.08848, 0.3461, 0.5681), (0.006297, 0.4906, 0.4987), (0.1996, 0.6294, 0.348), (0.2811, 0.7489, 0.2599), (0.3381, 0.8696, 0.138), (0.367, 0.943, 0.04171), (0.417, 0.9922, -0.1571), (0.4409, 1.006, -0.2813), (0.4254, 1.003, -0.5708), (0.4095, 0.9215, -0.7883), (0.3935, 0.8799, -0.8453), (0.3371, 0.7682, -0.9776), (0.2344, 0.5779, -1.125), (0.1803, 0.4169, -1.171), (0.09282, 0.2215, -1.217), (-0.0532, 0.3207, 0.5636), (0.05134, 0.4473, 0.4955), (0.2688, 0.5554, 0.3429), (0.3435, 0.6695, 0.3087), (0.4424, 0.7851, 0.1544), (0.5128, 0.819, 0.04526), (0.6073, 0.8471, -0.1928), (0.6142, 0.89, -0.3055), (0.5805, 0.9, -0.4754), (0.5643, 0.862, -0.7321), (0.5131, 0.7734, -0.896), (0.4098, 0.6462, -0.9978), (0.338, 0.5269, -1.087), (0.2299, 0.3436, -1.123), (0.146, 0.2171, -1.188), (-0.006111, 0.2884, 0.5642), (0.1595, 0.3933, 0.4974), (0.3781, 0.5059, 0.3935), (0.4768, 0.598, 0.2908), (0.5538, 0.6535, 0.2185), (0.6101, 0.7178, 0.03095), (0.6703, 0.7371, -0.1167), (0.7322, 0.7654, -0.2507), (0.7227, 0.7593, -0.3922), (0.6995, 0.7244, -0.654), (0.6495, 0.6895, -0.8386), (0.5852, 0.6213, -0.9592), (0.3936, 0.4296, -1.124), (0.3046, 0.3489, -1.158), (0.1546, 0.1773, -1.235), (0.0339, 0.2549, 0.5749), (0.2353, 0.3366, 0.5247), (0.4412, 0.4077, 0.4709), (0.5815, 0.5244, 0.3155), (0.6622, 0.5664, 0.2309), (0.749, 0.614, 0.07212), (0.772, 0.6075, -0.03528), (0.8409, 0.6325, -0.24), (0.8623, 0.624, -0.4051), (0.8462, 0.5876, -0.5312), (0.7536, 0.5237, -0.7989), (0.6703, 0.4866, -0.9491), (0.491, 0.374, -1.098), (0.3279, 0.2533, -1.134), (0.1939, 0.1766, -1.216), (0.06975, 0.2178, 0.5922), (0.303, 0.2895, 0.5444), (0.5716, 0.3687, 0.4326), (0.6802, 0.4253, 0.3332), (0.7921, 0.4574, 0.2141), (0.848, 0.471, 0.1219), (0.8746, 0.4605, 0.008223), (0.9249, 0.4905, -0.2519), (0.9814, 0.4624, -0.4421), (0.955, 0.4391, -0.5708), (0.8456, 0.3757, -0.766), (0.7063, 0.344, -0.911), (0.5272, 0.2472, -1.109), (0.3762, 0.1783, -1.164), (0.2034, 0.1129, -1.233), (0.1056, 0.1517, 0.6304), (0.3769, 0.2427, 0.5437), (0.5969, 0.2816, 0.4515), (0.7086, 0.3099, 0.3628), (0.8751, 0.3101, 0.1749), (0.9519, 0.2903, 0.03622), (0.9957, 0.2745, -0.09234), (1.058, 0.2803, -0.3732), (1.04, 0.274, -0.5206), (0.9656, 0.2501, -0.6862), (0.8577, 0.2275, -0.8164), (0.7301, 0.176, -0.9529), (0.563, 0.1537, -1.107), (0.402, 0.1075, -1.137), (0.2275, 0.08217, -1.188), (0.07048, 0.1488, 0.6422), (0.3923, 0.1356, 0.5186), (0.6064, 0.06216, 0.4219), (0.724, 0.1372, 0.357), (0.8506, 0.08122, 0.221), (0.9425, 0.07906, 0.05633), (1.011, 0.0823, -0.06325), (1.133, 0.07084, -0.3238), (1.103, 0.07429, -0.4393), (1.001, 0.07693, -0.5942), (0.8853, 0.05993, -0.7924), (0.7673, 0.03989, -0.9312), (0.6019, 0.07323, -1.049), (0.4021, 0.0409, -1.145), (0.2382, 0.05808, -1.174), (0.08711, 0.1373, 0.6343), (0.366, 0.1089, 0.511), (0.5608, -0.03693, 0.4223), (0.7448, -0.09431, 0.3075), (0.854, -0.0823, 0.1986), (0.9735, -0.07876, 0.01782), (1.021, -0.0884, -0.09234), (1.084, -0.09385, -0.2371), (1.109, -0.1345, -0.3623), (1.041, -0.144, -0.5979), (0.8634, -0.1212, -0.7231), (0.7718, -0.1132, -0.8882), (0.6056, -0.0912, -1.048), (0.4056, -0.02758, -1.145), (0.2288, 0.02474, -1.225), (0.08094, 0.1026, 0.5803), (0.3114, 0.02876, 0.5094), (0.5389, -0.05143, 0.4314), (0.7206, -0.1465, 0.3046), (0.8436, -0.2202, 0.1668), (0.9247, -0.2625, 0.01284), (0.9789, -0.3014, -0.09823), (0.9824, -0.301, -0.218), (1.047, -0.3166, -0.4676), (0.941, -0.3182, -0.6788), (0.8558, -0.2984, -0.7656), (0.7207, -0.2156, -0.9121), (0.593, -0.1565, -1.047), (0.4016, -0.1199, -1.125), (0.225, -0.0187, -1.198), (0.05951, 0.0632, 0.561), (0.2526, -0.0603, 0.5025), (0.4099, -0.2434, 0.4326), (0.5884, -0.3494, 0.3262), (0.7803, -0.3948, 0.1567), (0.8382, -0.4317, 0.02542), (0.9027, -0.4679, -0.08858), (0.886, -0.4977, -0.2549), (0.9256, -0.4838, -0.4093), (0.869, -0.4861, -0.5639), (0.7882, -0.457, -0.7408), (0.6568, -0.3689, -0.9534), (0.5018, -0.2802, -1.075), (0.3481, -0.1671, -1.122), (0.2084, -0.03145, -1.181), (0.0439, 0.03296, 0.5543), (0.2241, -0.1157, 0.4967), (0.3707, -0.2964, 0.4135), (0.5426, -0.4484, 0.2918), (0.6794, -0.5341, 0.1438), (0.7144, -0.621, -0.0009168), (0.7596, -0.6577, -0.1789), (0.7903, -0.6289, -0.3223), (0.7654, -0.6259, -0.4053), (0.6992, -0.592, -0.5456), (0.6344, -0.5671, -0.7911), (0.5433, -0.4735, -1.002), (0.4411, -0.3518, -1.109), (0.3167, -0.2218, -1.115), (0.1786, -0.07091, -1.219), (0.03257, 0.008762, 0.5542), (0.2276, -0.1636, 0.5017), (0.3333, -0.4526, 0.3308), (0.4503, -0.5182, 0.2531), (0.4836, -0.6271, 0.1528), (0.6151, -0.6817, -0.00859), (0.6135, -0.7475, -0.2206), (0.6335, -0.7658, -0.3488), (0.6309, -0.746, -0.4688), (0.5617, -0.7349, -0.5959), (0.5268, -0.6469, -0.7481), (0.4419, -0.5537, -0.9913), (0.3324, -0.4384, -1.119), (0.2472, -0.2832, -1.157), (0.1437, -0.1072, -1.199), (-0.0002986, -0.009822, 0.5554), (0.1453, -0.1957, 0.504), (0.2476, -0.3688, 0.3953), (0.3265, -0.5928, 0.2282), (0.3912, -0.6668, 0.1436), (0.4311, -0.7689, 0.0241), (0.4317, -0.8238, -0.1167), (0.4687, -0.8412, -0.289), (0.4329, -0.8554, -0.4566), (0.4257, -0.7831, -0.6088), (0.3598, -0.731, -0.7673), (0.3137, -0.5922, -1.02), (0.2475, -0.4641, -1.127), (0.187, -0.2939, -1.177), (0.09521, -0.1359, -1.178), (-0.0384, -0.02899, 0.5577), (0.05618, -0.2686, 0.4888), (0.1188, -0.4143, 0.3861), (0.2027, -0.5334, 0.2919), (0.2507, -0.6741, 0.1652), (0.2775, -0.8337, -0.002598), (0.2624, -0.8944, -0.1384), (0.2674, -0.9017, -0.3108), (0.2627, -0.8855, -0.5367), (0.2219, -0.8712, -0.659), (0.2209, -0.759, -0.7822), (0.1925, -0.6296, -0.9438), (0.1494, -0.5108, -1.025), (0.1138, -0.324, -1.146), (0.0796, -0.1169, -1.189), (-0.06808, -0.0146, 0.5814), (0.008113, -0.1924, 0.5637), (0.05554, -0.4112, 0.4152), (0.07069, -0.5578, 0.3165), (0.1144, -0.6209, 0.2149), (0.1276, -0.8065, 0.04473), (0.09557, -0.896, -0.1628), (0.06775, -0.9188, -0.3832), (0.05345, -0.9188, -0.5678), (0.05104, -0.8759, -0.6726), (0.06044, -0.7724, -0.8368), (0.05636, -0.6486, -0.9775), (0.03327, -0.5225, -1.091), (0.04376, -0.3121, -1.157), (0.0194, -0.1577, -1.232), (-0.1015, -0.01178, 0.5987), (-0.05738, -0.2076, 0.574), (-0.03996, -0.4287, 0.4232), (-0.02065, -0.5257, 0.3567), (-0.04317, -0.6579, 0.2522), (-0.05672, -0.7532, 0.128), (-0.1047, -0.8826, -0.1906), (-0.1303, -0.917, -0.3685), (-0.123, -0.9106, -0.4833), (-0.1264, -0.8464, -0.7116), (-0.1096, -0.7654, -0.8789), (-0.0806, -0.6396, -0.9512), (-0.07153, -0.4939, -1.112), (-0.05491, -0.3368, -1.183), (-0.008007, -0.1371, -1.202), (-0.156, 0.008111, 0.6186), (-0.1883, -0.154, 0.6006), (-0.1603, -0.302, 0.4994), (-0.1461, -0.4916, 0.3804), (-0.1937, -0.645, 0.2498), (-0.1871, -0.7023, 0.1741), (-0.2524, -0.8233, -0.1196), (-0.2993, -0.8735, -0.3393), (-0.3264, -0.8689, -0.5298), (-0.3015, -0.8303, -0.7201), (-0.2754, -0.74, -0.8921), (-0.2452, -0.6325, -0.9529), (-0.1907, -0.4801, -1.085), (-0.1135, -0.3158, -1.194), (-0.03133, -0.1154, -1.215), (-0.2073, 0.006622, 0.5997), (-0.2268, -0.2109, 0.544), (-0.2516, -0.3034, 0.4894), (-0.2839, -0.4276, 0.4253), (-0.3255, -0.5388, 0.3329), (-0.3786, -0.6526, 0.1467), (-0.4307, -0.7305, -0.02512), (-0.4797, -0.7865, -0.261), (-0.5193, -0.7993, -0.5484), (-0.4905, -0.7799, -0.6748), (-0.4319, -0.6757, -0.8845), (-0.3892, -0.6089, -0.964), (-0.2644, -0.3977, -1.046), (-0.1738, -0.2738, -1.157), (-0.08134, -0.1156, -1.194), (-0.2722, 0.03765, 0.6067), (-0.3791, -0.1019, 0.5998), (-0.3831, -0.2284, 0.5283), (-0.5137, -0.3755, 0.4538), (-0.5513, -0.4857, 0.3641), (-0.5937, -0.6308, 0.1159), (-0.6481, -0.6705, -0.03538), (-0.6512, -0.6829, -0.2349), (-0.6627, -0.6876, -0.4422), (-0.6472, -0.637, -0.6596), (-0.5696, -0.5716, -0.8695), (-0.4754, -0.4714, -0.9963), (-0.3732, -0.377, -1.044), (-0.238, -0.227, -1.139), (-0.1174, -0.1033, -1.236), (-0.3258, 0.05631, 0.5986), (-0.4751, -0.09054, 0.563), (-0.5411, -0.1925, 0.4861), (-0.6335, -0.3261, 0.4469), (-0.7342, -0.4515, 0.2658), (-0.7937, -0.5405, 0.04062), (-0.8311, -0.5375, -0.1169), (-0.8443, -0.5324, -0.2808), (-0.7984, -0.5429, -0.4228), (-0.7466, -0.4745, -0.6428), (-0.6596, -0.4152, -0.8746), (-0.5725, -0.3798, -1.014), (-0.422, -0.2604, -1.124), (-0.3031, -0.1937, -1.171), (-0.1398, -0.06476, -1.217), (-0.141, 0.1713, 0.6033), (-0.3698, 0.09956, 0.5931), (-0.5307, -0.008474, 0.5331), (-0.6775, -0.159, 0.4166), (-0.7482, -0.2588, 0.3832), (-0.8482, -0.2866, 0.2411), (-0.8934, -0.4002, 0.08685), (-0.9231, -0.4346, -0.1001), (-0.9239, -0.3689, -0.3781), (-0.8754, -0.3328, -0.5954), (-0.824, -0.2814, -0.756), (-0.7337, -0.2536, -0.8998), (-0.644, -0.23, -1.007), (-0.508, -0.2023, -1.086), (-0.3029, -0.07207, -1.156), (-0.1675, -0.0559, -1.233), (-0.4462, 0.1629, 0.6122), (-0.5546, 0.1016, 0.5353), (-0.6653, 0.05384, 0.4619), (-0.693, -0.06008, 0.3367), (-0.8159, -0.09121, 0.2134), (-0.9733, -0.2426, 0.06256), (-1.059, -0.2325, -0.1455), (-1.064, -0.2024, -0.3193), (-0.9405, -0.1325, -0.5895), (-0.9172, -0.09543, -0.6767), (-0.8312, -0.08334, -0.8478), (-0.6875, -0.083, -0.9847), (-0.5319, -0.07209, -1.121), (-0.3331, 0.005016, -1.215), (-0.1494, 0.01516, -1.2), (-0.4488, 0.1903, 0.6166), (-0.5735, 0.1957, 0.5318), (-0.7062, 0.2302, 0.4396), (-0.7328, 0.1251, 0.3296), (-0.8423, 0.1491, 0.1623), (-0.8881, 0.06919, 0.04178), (-1.065, -0.07559, -0.1012), (-1.041, 0.02054, -0.3055), (-0.9754, 0.051, -0.5673), (-0.9525, 0.0787, -0.6796), (-0.8517, 0.04987, -0.8336), (-0.703, 0.0603, -0.9743), (-0.529, 0.07126, -1.132), (-0.3743, 0.02888, -1.174), (-0.1687, 0.03022, -1.146), (-0.4581, 0.2272, 0.6047), (-0.5781, 0.2552, 0.5279), (-0.7125, 0.2693, 0.4665), (-0.7379, 0.2565, 0.3041), (-0.8845, 0.2392, 0.02902), (-0.9289, 0.3263, -0.0801), (-0.9544, 0.2616, -0.1919), (-0.9804, 0.3192, -0.3741), (-0.9717, 0.2324, -0.5906), (-0.9065, 0.2301, -0.6954), (-0.8366, 0.2002, -0.8365), (-0.6849, 0.2434, -0.9935), (-0.5374, 0.156, -1.121), (-0.3633, 0.1159, -1.188), (-0.179, 0.07438, -1.184), (-0.4578, 0.2586, 0.5963), (-0.5662, 0.3266, 0.5077), (-0.6861, 0.3946, 0.3934), (-0.6208, 0.5594, 0.2595), (-0.8384, 0.4832, 0.08287), (-0.949, 0.4374, -0.04694), (-0.9831, 0.5207, -0.1494), (-0.9976, 0.4736, -0.2955), (-0.9243, 0.5585, -0.5279), (-0.8492, 0.4478, -0.7365), (-0.7507, 0.3952, -0.9217), (-0.6399, 0.3321, -1.059), (-0.5008, 0.2888, -1.14), (-0.3475, 0.1877, -1.167), (-0.1667, 0.115, -1.253), (-0.4043, 0.2912, 0.5928), (-0.5301, 0.3899, 0.5069), (-0.6381, 0.4723, 0.3823), (-0.6037, 0.6096, 0.2205), (-0.6939, 0.69, 0.06107), (-0.801, 0.7368, -0.08958), (-0.9336, 0.8215, -0.2229), (-0.9035, 0.7526, -0.3515), (-0.8553, 0.7094, -0.5576), (-0.7925, 0.6015, -0.7951), (-0.6906, 0.5549, -0.9237), (-0.5507, 0.5022, -1.067), (-0.4584, 0.3761, -1.146), (-0.2849, 0.2927, -1.182), (-0.15, 0.1443, -1.273), (-0.3167, 0.3221, 0.5707), (-0.4214, 0.4647, 0.4889), (-0.4596, 0.6296, 0.3362), (-0.5106, 0.7514, 0.264), (-0.6756, 0.785, 0.1093), (-0.6972, 0.9305, -0.07093), (-0.7469, 0.9177, -0.2076), (-0.7484, 0.8917, -0.3761), (-0.7478, 0.8577, -0.5936), (-0.6634, 0.7671, -0.7781), (-0.5685, 0.6734, -0.9266), (-0.4815, 0.5772, -1.078), (-0.3603, 0.4697, -1.18), (-0.2503, 0.3311, -1.242), (-0.1281, 0.1803, -1.308), (-0.267, 0.3495, 0.5744), (-0.3485, 0.5214, 0.5211), (-0.356, 0.695, 0.4252), (-0.4562, 0.8272, 0.2405), (-0.5684, 0.9307, 0.08664), (-0.532, 0.9714, 0.06752), (-0.6079, 1.024, -0.161), (-0.5952, 1.038, -0.3519), (-0.5622, 0.9867, -0.5639), (-0.5094, 0.9145, -0.764), (-0.4367, 0.8014, -0.9182), (-0.3825, 0.7029, -1.045), (-0.2882, 0.5263, -1.129), (-0.1617, 0.4048, -1.139), (-0.07807, 0.2173, -1.258), (-0.228, 0.3684, 0.5783), (-0.2678, 0.5561, 0.5314), (-0.2629, 0.7054, 0.453), (-0.3543, 0.7809, 0.3368), (-0.3319, 0.9346, 0.1746), (-0.3678, 1.017, 0.067), (-0.4572, 1.117, -0.2097), (-0.4339, 1.138, -0.345), (-0.383, 1.086, -0.5643), (-0.3279, 1.001, -0.7544), (-0.2832, 0.9058, -0.9256), (-0.2292, 0.7685, -1.062), (-0.1907, 0.5604, -1.169), (-0.1291, 0.3838, -1.191), (-0.0434, 0.2272, -1.283), (-0.2015, 0.3749, 0.5784), (-0.239, 0.5643, 0.5262), (-0.2396, 0.741, 0.4237), (-0.1567, 0.8258, 0.3055), (-0.1745, 0.9351, 0.1891), (-0.1702, 1.006, 0.06333), (-0.1832, 1.115, -0.151), (-0.1924, 1.152, -0.291), (-0.1989, 1.198, -0.5938), (-0.127, 1.08, -0.7582), (-0.08822, 1.001, -0.9171), (-0.09847, 0.8048, -1.062), (-0.0706, 0.6261, -1.173), (-0.03449, 0.4566, -1.197), (-0.01265, 0.2383, -1.289), (0.05101, 1.089, -0.3281), (0.08463, 1.136, -0.6168), (0.1264, 1.082, -0.7549), (0.0287, 0.4256, -1.149), (0.02709, 0.2339, -1.241), (0.03983, 0.0708, -1.223)], [], [(479, 9, 22, 23), (6, 5, 15, 16), (480, 479, 23, 24), (476, 6, 16, 17), (0, 325, 10), (481, 480, 24), (477, 476, 17, 18), (1, 0, 10, 11), (478, 477, 18, 19), (2, 1, 11, 12), (7, 478, 19, 20), (3, 2, 12, 13), (8, 7, 20, 21), (4, 3, 13, 14), (9, 8, 21, 22), (5, 4, 14, 15), (22, 21, 36, 37), (15, 14, 29, 30), (23, 22, 37, 38), (16, 15, 30, 31), (24, 23, 38, 39), (17, 16, 31, 32), (10, 325, 25), (481, 24, 39), (18, 17, 32, 33), (11, 10, 25, 26), (19, 18, 33, 34), (12, 11, 26, 27), (20, 19, 34, 35), (13, 12, 27, 28), (21, 20, 35, 36), (14, 13, 28, 29), (26, 25, 40, 41), (34, 33, 48, 49), (27, 26, 41, 42), (35, 34, 49, 50), (28, 27, 42, 43), (36, 35, 50, 51), (29, 28, 43, 44), (37, 36, 51, 52), (30, 29, 44, 45), (38, 37, 52, 53), (31, 30, 45, 46), (39, 38, 53, 54), (32, 31, 46, 47), (25, 325, 40), (481, 39, 54), (33, 32, 47, 48), (45, 44, 59, 60), (53, 52, 67, 68), (46, 45, 60, 61), (54, 53, 68, 69), (47, 46, 61, 62), (40, 325, 55), (481, 54, 69), (48, 47, 62, 63), (41, 40, 55, 56), (49, 48, 63, 64), (42, 41, 56, 57), (50, 49, 64, 65), (43, 42, 57, 58), (51, 50, 65, 66), (44, 43, 58, 59), (52, 51, 66, 67), (64, 63, 78, 79), (57, 56, 71, 72), (65, 64, 79, 80), (58, 57, 72, 73), (66, 65, 80, 81), (59, 58, 73, 74), (67, 66, 81, 82), (60, 59, 74, 75), (68, 67, 82, 83), (61, 60, 75, 76), (69, 68, 83, 84), (62, 61, 76, 77), (55, 325, 70), (481, 69, 84), (63, 62, 77, 78), (56, 55, 70, 71), (83, 82, 97, 98), (76, 75, 90, 91), (84, 83, 98, 99), (77, 76, 91, 92), (70, 325, 85), (481, 84, 99), (78, 77, 92, 93), (71, 70, 85, 86), (79, 78, 93, 94), (72, 71, 86, 87), (80, 79, 94, 95), (73, 72, 87, 88), (81, 80, 95, 96), (74, 73, 88, 89), (82, 81, 96, 97), (75, 74, 89, 90), (95, 94, 109, 110), (88, 87, 102, 103), (96, 95, 110, 111), (89, 88, 103, 104), (97, 96, 111, 112), (90, 89, 104, 105), (98, 97, 112, 113), (91, 90, 105, 106), (99, 98, 113, 114), (92, 91, 106, 107), (85, 325, 100), (481, 99, 114), (93, 92, 107, 108), (86, 85, 100, 101), (94, 93, 108, 109), (87, 86, 101, 102), (114, 113, 128, 129), (107, 106, 121, 122), (100, 325, 115), (481, 114, 129), (108, 107, 122, 123), (101, 100, 115, 116), (109, 108, 123, 124), (102, 101, 116, 117), (110, 109, 124, 125), (103, 102, 117, 118), (111, 110, 125, 126), (104, 103, 118, 119), (112, 111, 126, 127), (105, 104, 119, 120), (113, 112, 127, 128), (106, 105, 120, 121), (118, 117, 132, 133), (126, 125, 140, 141), (119, 118, 133, 134), (127, 126, 141, 142), (120, 119, 134, 135), (128, 127, 142, 143), (121, 120, 135, 136), (129, 128, 143, 144), (122, 121, 136, 137), (115, 325, 130), (481, 129, 144), (123, 122, 137, 138), (116, 115, 130, 131), (124, 123, 138, 139), (117, 116, 131, 132), (125, 124, 139, 140), (137, 136, 151, 152), (130, 325, 145), (481, 144, 159), (138, 137, 152, 153), (131, 130, 145, 146), (139, 138, 153, 154), (132, 131, 146, 147), (140, 139, 154, 155), (133, 132, 147, 148), (141, 140, 155, 156), (134, 133, 148, 149), (142, 141, 156, 157), (135, 134, 149, 150), (143, 142, 157, 158), (136, 135, 150, 151), (144, 143, 158, 159), (156, 155, 170, 171), (149, 148, 163, 164), (157, 156, 171, 172), (150, 149, 164, 165), (158, 157, 172, 173), (151, 150, 165, 166), (159, 158, 173, 174), (152, 151, 166, 167), (145, 325, 160), (481, 159, 174), (153, 152, 167, 168), (146, 145, 160, 161), (154, 153, 168, 169), (147, 146, 161, 162), (155, 154, 169, 170), (148, 147, 162, 163), (160, 325, 175), (481, 174, 189), (168, 167, 182, 183), (161, 160, 175, 176), (169, 168, 183, 184), (162, 161, 176, 177), (170, 169, 184, 185), (163, 162, 177, 178), (171, 170, 185, 186), (164, 163, 178, 179), (172, 171, 186, 187), (165, 164, 179, 180), (173, 172, 187, 188), (166, 165, 180, 181), (174, 173, 188, 189), (167, 166, 181, 182), (179, 178, 193, 194), (187, 186, 201, 202), (180, 179, 194, 195), (188, 187, 202, 203), (181, 180, 195, 196), (189, 188, 203, 204), (182, 181, 196, 197), (175, 325, 190), (481, 189, 204), (183, 182, 197, 198), (176, 175, 190, 191), (184, 183, 198, 199), (177, 176, 191, 192), (185, 184, 199, 200), (178, 177, 192, 193), (186, 185, 200, 201), (198, 197, 212, 213), (191, 190, 205, 206), (199, 198, 213, 214), (192, 191, 206, 207), (200, 199, 214, 215), (193, 192, 207, 208), (201, 200, 215, 216), (194, 193, 208, 209), (202, 201, 216, 217), (195, 194, 209, 210), (203, 202, 217, 218), (196, 195, 210, 211), (204, 203, 218, 219), (197, 196, 211, 212), (190, 325, 205), (481, 204, 219), (217, 216, 231, 232), (210, 209, 224, 225), (218, 217, 232, 233), (211, 210, 225, 226), (219, 218, 233, 234), (212, 211, 226, 227), (205, 325, 220), (481, 219, 234), (213, 212, 227, 228), (206, 205, 220, 221), (214, 213, 228, 229), (207, 206, 221, 222), (215, 214, 229, 230), (208, 207, 222, 223), (216, 215, 230, 231), (209, 208, 223, 224), (229, 228, 243, 244), (222, 221, 236, 237), (230, 229, 244, 245), (223, 222, 237, 238), (231, 230, 245, 246), (224, 223, 238, 239), (232, 231, 246, 247), (225, 224, 239, 240), (233, 232, 247, 248), (226, 225, 240, 241), (234, 233, 248, 249), (227, 226, 241, 242), (220, 325, 235), (481, 234, 249), (228, 227, 242, 243), (221, 220, 235, 236), (248, 247, 262, 263), (241, 240, 255, 256), (249, 248, 263, 264), (242, 241, 256, 257), (235, 325, 250), (481, 249, 264), (243, 242, 257, 258), (236, 235, 250, 251), (244, 243, 258, 259), (237, 236, 251, 252), (245, 244, 259, 260), (238, 237, 252, 253), (246, 245, 260, 261), (239, 238, 253, 254), (247, 246, 261, 262), (240, 239, 254, 255), (252, 251, 266, 267), (260, 259, 274, 275), (253, 252, 267, 268), (261, 260, 275, 276), (254, 253, 268, 269), (262, 261, 276, 277), (255, 254, 269, 270), (263, 262, 277, 278), (256, 255, 270, 271), (264, 263, 278, 279), (257, 256, 271, 272), (250, 325, 265), (481, 264, 279), (258, 257, 272, 273), (251, 250, 265, 266), (259, 258, 273, 274), (271, 270, 285, 286), (279, 278, 293, 294), (272, 271, 286, 287), (265, 325, 280), (481, 279, 294), (273, 272, 287, 288), (266, 265, 280, 281), (274, 273, 288, 289), (267, 266, 281, 282), (275, 274, 289, 290), (268, 267, 282, 283), (276, 275, 290, 291), (269, 268, 283, 284), (277, 276, 291, 292), (270, 269, 284, 285), (278, 277, 292, 293), (290, 289, 304, 305), (283, 282, 297, 298), (291, 290, 305, 306), (284, 283, 298, 299), (292, 291, 306, 307), (285, 284, 299, 300), (293, 292, 307, 308), (286, 285, 300, 301), (294, 293, 308, 309), (287, 286, 301, 302), (280, 325, 295), (481, 294, 309), (288, 287, 302, 303), (281, 280, 295, 296), (289, 288, 303, 304), (282, 281, 296, 297), (309, 308, 323, 324), (302, 301, 316, 317), (295, 325, 310), (481, 309, 324), (303, 302, 317, 318), (296, 295, 310, 311), (304, 303, 318, 319), (297, 296, 311, 312), (305, 304, 319, 320), (298, 297, 312, 313), (306, 305, 320, 321), (299, 298, 313, 314), (307, 306, 321, 322), (300, 299, 314, 315), (308, 307, 322, 323), (301, 300, 315, 316), (313, 312, 328, 329), (321, 320, 336, 337), (314, 313, 329, 330), (322, 321, 337, 338), (315, 314, 330, 331), (323, 322, 338, 339), (316, 315, 331, 332), (324, 323, 339, 340), (317, 316, 332, 333), (310, 325, 326), (481, 324, 340), (318, 317, 333, 334), (311, 310, 326, 327), (319, 318, 334, 335), (312, 311, 327, 328), (320, 319, 335, 336), (333, 332, 347, 348), (326, 325, 341), (481, 340, 355), (334, 333, 348, 349), (327, 326, 341, 342), (335, 334, 349, 350), (328, 327, 342, 343), (336, 335, 350, 351), (329, 328, 343, 344), (337, 336, 351, 352), (330, 329, 344, 345), (338, 337, 352, 353), (331, 330, 345, 346), (339, 338, 353, 354), (332, 331, 346, 347), (340, 339, 354, 355), (352, 351, 366, 367), (345, 344, 359, 360), (353, 352, 367, 368), (346, 345, 360, 361), (354, 353, 368, 369), (347, 346, 361, 362), (355, 354, 369, 370), (348, 347, 362, 363), (341, 325, 356), (481, 355, 370), (349, 348, 363, 364), (342, 341, 356, 357), (350, 349, 364, 365), (343, 342, 357, 358), (351, 350, 365, 366), (344, 343, 358, 359), (481, 370, 385), (364, 363, 378, 379), (357, 356, 371, 372), (365, 364, 379, 380), (358, 357, 372, 373), (366, 365, 380, 381), (359, 358, 373, 374), (367, 366, 381, 382), (360, 359, 374, 375), (368, 367, 382, 383), (361, 360, 375, 376), (369, 368, 383, 384), (362, 361, 376, 377), (370, 369, 384, 385), (363, 362, 377, 378), (356, 325, 371), (383, 382, 397, 398), (376, 375, 390, 391), (384, 383, 398, 399), (377, 376, 391, 392), (385, 384, 399, 400), (378, 377, 392, 393), (371, 325, 386), (481, 385, 400), (379, 378, 393, 394), (372, 371, 386, 387), (380, 379, 394, 395), (373, 372, 387, 388), (381, 380, 395, 396), (374, 373, 388, 389), (382, 381, 396, 397), (375, 374, 389, 390), (387, 386, 401, 402), (395, 394, 409, 410), (388, 387, 402, 403), (396, 395, 410, 411), (389, 388, 403, 404), (397, 396, 411, 412), (390, 389, 404, 405), (398, 397, 412, 413), (391, 390, 405, 406), (399, 398, 413, 414), (392, 391, 406, 407), (400, 399, 414, 415), (393, 392, 407, 408), (386, 325, 401), (481, 400, 415), (394, 393, 408, 409), (406, 405, 420, 421), (414, 413, 428, 429), (407, 406, 421, 422), (415, 414, 429, 430), (408, 407, 422, 423), (401, 325, 416), (481, 415, 430), (409, 408, 423, 424), (402, 401, 416, 417), (410, 409, 424, 425), (403, 402, 417, 418), (411, 410, 425, 426), (404, 403, 418, 419), (412, 411, 426, 427), (405, 404, 419, 420), (413, 412, 427, 428), (425, 424, 439, 440), (418, 417, 432, 433), (426, 425, 440, 441), (419, 418, 433, 434), (427, 426, 441, 442), (420, 419, 434, 435), (428, 427, 442, 443), (421, 420, 435, 436), (429, 428, 443, 444), (422, 421, 436, 437), (430, 429, 444, 445), (423, 422, 437, 438), (416, 325, 431), (481, 430, 445), (424, 423, 438, 439), (417, 416, 431, 432), (444, 443, 458, 459), (437, 436, 451, 452), (445, 444, 459, 460), (438, 437, 452, 453), (431, 325, 446), (481, 445, 460), (439, 438, 453, 454), (432, 431, 446, 447), (440, 439, 454, 455), (433, 432, 447, 448), (441, 440, 455, 456), (434, 433, 448, 449), (442, 441, 456, 457), (435, 434, 449, 450), (443, 442, 457, 458), (436, 435, 450, 451), (448, 447, 462, 463), (456, 455, 470, 471), (449, 448, 463, 464), (457, 456, 471, 472), (450, 449, 464, 465), (458, 457, 472, 473), (451, 450, 465, 466), (459, 458, 473, 474), (452, 451, 466, 467), (460, 459, 474, 475), (453, 452, 467, 468), (446, 325, 461), (481, 460, 475), (454, 453, 468, 469), (447, 446, 461, 462), (455, 454, 469, 470), (467, 466, 5, 6), (475, 474, 479, 480), (468, 467, 6, 476), (461, 325, 0), (481, 475, 480), (469, 468, 476, 477), (462, 461, 0, 1), (470, 469, 477, 478), (463, 462, 1, 2), (471, 470, 478, 7), (464, 463, 2, 3), (472, 471, 7, 8), (465, 464, 3, 4), (473, 472, 8, 9), (466, 465, 4, 5), (474, 473, 9, 479)])
_uv = me_sphere.uv_layers.new(name='UVMap')
_uv.uv.foreach_set('vector', [0.75, 0.125, 0.75, 0.1875, 0.7188, 0.1875, 0.7188, 0.125, 0.75, 0.5625, 0.75, 0.625, 0.7188, 0.625, 0.7188, 0.5625, 0.75, 0.0625, 0.75, 0.125, 0.7188, 0.125, 0.7188, 0.0625, 0.75, 0.5, 0.75, 0.5625, 0.7188, 0.5625, 0.7188, 0.5, 0.75, 0.9375, 0.7344, 1.0, 0.7188, 0.9375, 0.7344, 0.0, 0.75, 0.0625, 0.7188, 0.0625, 0.75, 0.4375, 0.75, 0.5, 0.7188, 0.5, 0.7188, 0.4375, 0.75, 0.875, 0.75, 0.9375, 0.7188, 0.9375, 0.7188, 0.875, 0.75, 0.375, 0.75, 0.4375, 0.7188, 0.4375, 0.7188, 0.375, 0.75, 0.8125, 0.75, 0.875, 0.7188, 0.875, 0.7188, 0.8125, 0.75, 0.3125, 0.75, 0.375, 0.7188, 0.375, 0.7188, 0.3125, 0.75, 0.75, 0.75, 0.8125, 0.7188, 0.8125, 0.7188, 0.75, 0.75, 0.25, 0.75, 0.3125, 0.7188, 0.3125, 0.7188, 0.25, 0.75, 0.6875, 0.75, 0.75, 0.7188, 0.75, 0.7188, 0.6875, 0.75, 0.1875, 0.75, 0.25, 0.7188, 0.25, 0.7188, 0.1875, 0.75, 0.625, 0.75, 0.6875, 0.7188, 0.6875, 0.7188, 0.625, 0.7188, 0.1875, 0.7188, 0.25, 0.6875, 0.25, 0.6875, 0.1875, 0.7188, 0.625, 0.7188, 0.6875, 0.6875, 0.6875, 0.6875, 0.625, 0.7188, 0.125, 0.7188, 0.1875, 0.6875, 0.1875, 0.6875, 0.125, 0.7188, 0.5625, 0.7188, 0.625, 0.6875, 0.625, 0.6875, 0.5625, 0.7188, 0.0625, 0.7188, 0.125, 0.6875, 0.125, 0.6875, 0.0625, 0.7188, 0.5, 0.7188, 0.5625, 0.6875, 0.5625, 0.6875, 0.5, 0.7188, 0.9375, 0.7031, 1.0, 0.6875, 0.9375, 0.7031, 0.0, 0.7188, 0.0625, 0.6875, 0.0625, 0.7188, 0.4375, 0.7188, 0.5, 0.6875, 0.5, 0.6875, 0.4375, 0.7188, 0.875, 0.7188, 0.9375, 0.6875, 0.9375, 0.6875, 0.875, 0.7188, 0.375, 0.7188, 0.4375, 0.6875, 0.4375, 0.6875, 0.375, 0.7188, 0.8125, 0.7188, 0.875, 0.6875, 0.875, 0.6875, 0.8125, 0.7188, 0.3125, 0.7188, 0.375, 0.6875, 0.375, 0.6875, 0.3125, 0.7188, 0.75, 0.7188, 0.8125, 0.6875, 0.8125, 0.6875, 0.75, 0.7188, 0.25, 0.7188, 0.3125, 0.6875, 0.3125, 0.6875, 0.25, 0.7188, 0.6875, 0.7188, 0.75, 0.6875, 0.75, 0.6875, 0.6875, 0.6875, 0.875, 0.6875, 0.9375, 0.6562, 0.9375, 0.6562, 0.875, 0.6875, 0.375, 0.6875, 0.4375, 0.6562, 0.4375, 0.6562, 0.375, 0.6875, 0.8125, 0.6875, 0.875, 0.6562, 0.875, 0.6562, 0.8125, 0.6875, 0.3125, 0.6875, 0.375, 0.6562, 0.375, 0.6562, 0.3125, 0.6875, 0.75, 0.6875, 0.8125, 0.6562, 0.8125, 0.6562, 0.75, 0.6875, 0.25, 0.6875, 0.3125, 0.6562, 0.3125, 0.6562, 0.25, 0.6875, 0.6875, 0.6875, 0.75, 0.6562, 0.75, 0.6562, 0.6875, 0.6875, 0.1875, 0.6875, 0.25, 0.6562, 0.25, 0.6562, 0.1875, 0.6875, 0.625, 0.6875, 0.6875, 0.6562, 0.6875, 0.6562, 0.625, 0.6875, 0.125, 0.6875, 0.1875, 0.6562, 0.1875, 0.6562, 0.125, 0.6875, 0.5625, 0.6875, 0.625, 0.6562, 0.625, 0.6562, 0.5625, 0.6875, 0.0625, 0.6875, 0.125, 0.6562, 0.125, 0.6562, 0.0625, 0.6875, 0.5, 0.6875, 0.5625, 0.6562, 0.5625, 0.6562, 0.5, 0.6875, 0.9375, 0.6719, 1.0, 0.6562, 0.9375, 0.6719, 0.0, 0.6875, 0.0625, 0.6562, 0.0625, 0.6875, 0.4375, 0.6875, 0.5, 0.6562, 0.5, 0.6562, 0.4375, 0.6562, 0.625, 0.6562, 0.6875, 0.625, 0.6875, 0.625, 0.625, 0.6562, 0.125, 0.6562, 0.1875, 0.625, 0.1875, 0.625, 0.125, 0.6562, 0.5625, 0.6562, 0.625, 0.625, 0.625, 0.625, 0.5625, 0.6562, 0.0625, 0.6562, 0.125, 0.625, 0.125, 0.625, 0.0625, 0.6562, 0.5, 0.6562, 0.5625, 0.625, 0.5625, 0.625, 0.5, 0.6562, 0.9375, 0.6406, 1.0, 0.625, 0.9375, 0.6406, 0.0, 0.6562, 0.0625, 0.625, 0.0625, 0.6562, 0.4375, 0.6562, 0.5, 0.625, 0.5, 0.625, 0.4375, 0.6562, 0.875, 0.6562, 0.9375, 0.625, 0.9375, 0.625, 0.875, 0.6562, 0.375, 0.6562, 0.4375, 0.625, 0.4375, 0.625, 0.375, 0.6562, 0.8125, 0.6562, 0.875, 0.625, 0.875, 0.625, 0.8125, 0.6562, 0.3125, 0.6562, 0.375, 0.625, 0.375, 0.625, 0.3125, 0.6562, 0.75, 0.6562, 0.8125, 0.625, 0.8125, 0.625, 0.75, 0.6562, 0.25, 0.6562, 0.3125, 0.625, 0.3125, 0.625, 0.25, 0.6562, 0.6875, 0.6562, 0.75, 0.625, 0.75, 0.625, 0.6875, 0.6562, 0.1875, 0.6562, 0.25, 0.625, 0.25, 0.625, 0.1875, 0.625, 0.375, 0.625, 0.4375, 0.5938, 0.4375, 0.5938, 0.375, 0.625, 0.8125, 0.625, 0.875, 0.5937, 0.875, 0.5938, 0.8125, 0.625, 0.3125, 0.625, 0.375, 0.5938, 0.375, 0.5938, 0.3125, 0.625, 0.75, 0.625, 0.8125, 0.5938, 0.8125, 0.5938, 0.75, 0.625, 0.25, 0.625, 0.3125, 0.5938, 0.3125, 0.5938, 0.25, 0.625, 0.6875, 0.625, 0.75, 0.5938, 0.75, 0.5938, 0.6875, 0.625, 0.1875, 0.625, 0.25, 0.5938, 0.25, 0.5938, 0.1875, 0.625, 0.625, 0.625, 0.6875, 0.5938, 0.6875, 0.5938, 0.625, 0.625, 0.125, 0.625, 0.1875, 0.5938, 0.1875, 0.5938, 0.125, 0.625, 0.5625, 0.625, 0.625, 0.5938, 0.625, 0.5938, 0.5625, 0.625, 0.0625, 0.625, 0.125, 0.5938, 0.125, 0.5937, 0.0625, 0.625, 0.5, 0.625, 0.5625, 0.5938, 0.5625, 0.5938, 0.5, 0.625, 0.9375, 0.6094, 1.0, 0.5937, 0.9375, 0.6094, 0.0, 0.625, 0.0625, 0.5937, 0.0625, 0.625, 0.4375, 0.625, 0.5, 0.5938, 0.5, 0.5938, 0.4375, 0.625, 0.875, 0.625, 0.9375, 0.5937, 0.9375, 0.5937, 0.875, 0.5938, 0.125, 0.5938, 0.1875, 0.5625, 0.1875, 0.5625, 0.125, 0.5938, 0.5625, 0.5938, 0.625, 0.5625, 0.625, 0.5625, 0.5625, 0.5937, 0.0625, 0.5938, 0.125, 0.5625, 0.125, 0.5625, 0.0625, 0.5938, 0.5, 0.5938, 0.5625, 0.5625, 0.5625, 0.5625, 0.5, 0.5937, 0.9375, 0.5781, 1.0, 0.5625, 0.9375, 0.5781, 0.0, 0.5937, 0.0625, 0.5625, 0.0625, 0.5938, 0.4375, 0.5938, 0.5, 0.5625, 0.5, 0.5625, 0.4375, 0.5937, 0.875, 0.5937, 0.9375, 0.5625, 0.9375, 0.5625, 0.875, 0.5938, 0.375, 0.5938, 0.4375, 0.5625, 0.4375, 0.5625, 0.375, 0.5938, 0.8125, 0.5937, 0.875, 0.5625, 0.875, 0.5625, 0.8125, 0.5938, 0.3125, 0.5938, 0.375, 0.5625, 0.375, 0.5625, 0.3125, 0.5938, 0.75, 0.5938, 0.8125, 0.5625, 0.8125, 0.5625, 0.75, 0.5938, 0.25, 0.5938, 0.3125, 0.5625, 0.3125, 0.5625, 0.25, 0.5938, 0.6875, 0.5938, 0.75, 0.5625, 0.75, 0.5625, 0.6875, 0.5938, 0.1875, 0.5938, 0.25, 0.5625, 0.25, 0.5625, 0.1875, 0.5938, 0.625, 0.5938, 0.6875, 0.5625, 0.6875, 0.5625, 0.625, 0.5625, 0.3125, 0.5625, 0.375, 0.5312, 0.375, 0.5312, 0.3125, 0.5625, 0.75, 0.5625, 0.8125, 0.5312, 0.8125, 0.5312, 0.75, 0.5625, 0.25, 0.5625, 0.3125, 0.5312, 0.3125, 0.5312, 0.25, 0.5625, 0.6875, 0.5625, 0.75, 0.5312, 0.75, 0.5312, 0.6875, 0.5625, 0.1875, 0.5625, 0.25, 0.5312, 0.25, 0.5312, 0.1875, 0.5625, 0.625, 0.5625, 0.6875, 0.5312, 0.6875, 0.5312, 0.625, 0.5625, 0.125, 0.5625, 0.1875, 0.5312, 0.1875, 0.5312, 0.125, 0.5625, 0.5625, 0.5625, 0.625, 0.5312, 0.625, 0.5312, 0.5625, 0.5625, 0.0625, 0.5625, 0.125, 0.5312, 0.125, 0.5312, 0.0625, 0.5625, 0.5, 0.5625, 0.5625, 0.5312, 0.5625, 0.5312, 0.5, 0.5625, 0.9375, 0.5469, 1.0, 0.5312, 0.9375, 0.5469, 0.0, 0.5625, 0.0625, 0.5312, 0.0625, 0.5625, 0.4375, 0.5625, 0.5, 0.5312, 0.5, 0.5312, 0.4375, 0.5625, 0.875, 0.5625, 0.9375, 0.5312, 0.9375, 0.5312, 0.875, 0.5625, 0.375, 0.5625, 0.4375, 0.5312, 0.4375, 0.5312, 0.375, 0.5625, 0.8125, 0.5625, 0.875, 0.5312, 0.875, 0.5312, 0.8125, 0.5312, 0.0625, 0.5312, 0.125, 0.5, 0.125, 0.5, 0.0625, 0.5312, 0.5, 0.5312, 0.5625, 0.5, 0.5625, 0.5, 0.5, 0.5312, 0.9375, 0.5156, 1.0, 0.5, 0.9375, 0.5156, 0.0, 0.5312, 0.0625, 0.5, 0.0625, 0.5312, 0.4375, 0.5312, 0.5, 0.5, 0.5, 0.5, 0.4375, 0.5312, 0.875, 0.5312, 0.9375, 0.5, 0.9375, 0.5, 0.875, 0.5312, 0.375, 0.5312, 0.4375, 0.5, 0.4375, 0.5, 0.375, 0.5312, 0.8125, 0.5312, 0.875, 0.5, 0.875, 0.5, 0.8125, 0.5312, 0.3125, 0.5312, 0.375, 0.5, 0.375, 0.5, 0.3125, 0.5312, 0.75, 0.5312, 0.8125, 0.5, 0.8125, 0.5, 0.75, 0.5312, 0.25, 0.5312, 0.3125, 0.5, 0.3125, 0.5, 0.25, 0.5312, 0.6875, 0.5312, 0.75, 0.5, 0.75, 0.5, 0.6875, 0.5312, 0.1875, 0.5312, 0.25, 0.5, 0.25, 0.5, 0.1875, 0.5312, 0.625, 0.5312, 0.6875, 0.5, 0.6875, 0.5, 0.625, 0.5312, 0.125, 0.5312, 0.1875, 0.5, 0.1875, 0.5, 0.125, 0.5312, 0.5625, 0.5312, 0.625, 0.5, 0.625, 0.5, 0.5625, 0.5, 0.75, 0.5, 0.8125, 0.4687, 0.8125, 0.4688, 0.75, 0.5, 0.25, 0.5, 0.3125, 0.4687, 0.3125, 0.4688, 0.25, 0.5, 0.6875, 0.5, 0.75, 0.4688, 0.75, 0.4687, 0.6875, 0.5, 0.1875, 0.5, 0.25, 0.4688, 0.25, 0.4687, 0.1875, 0.5, 0.625, 0.5, 0.6875, 0.4687, 0.6875, 0.4688, 0.625, 0.5, 0.125, 0.5, 0.1875, 0.4687, 0.1875, 0.4687, 0.125, 0.5, 0.5625, 0.5, 0.625, 0.4688, 0.625, 0.4688, 0.5625, 0.5, 0.0625, 0.5, 0.125, 0.4687, 0.125, 0.4687, 0.0625, 0.5, 0.5, 0.5, 0.5625, 0.4688, 0.5625, 0.4687, 0.5, 0.5, 0.9375, 0.4844, 1.0, 0.4687, 0.9375, 0.4844, 0.0, 0.5, 0.0625, 0.4687, 0.0625, 0.5, 0.4375, 0.5, 0.5, 0.4687, 0.5, 0.4688, 0.4375, 0.5, 0.875, 0.5, 0.9375, 0.4687, 0.9375, 0.4687, 0.875, 0.5, 0.375, 0.5, 0.4375, 0.4688, 0.4375, 0.4687, 0.375, 0.5, 0.8125, 0.5, 0.875, 0.4687, 0.875, 0.4687, 0.8125, 0.5, 0.3125, 0.5, 0.375, 0.4687, 0.375, 0.4687, 0.3125, 0.4687, 0.5, 0.4688, 0.5625, 0.4375, 0.5625, 0.4375, 0.5, 0.4687, 0.9375, 0.4531, 1.0, 0.4375, 0.9375, 0.4531, 0.0, 0.4687, 0.0625, 0.4375, 0.0625, 0.4688, 0.4375, 0.4687, 0.5, 0.4375, 0.5, 0.4375, 0.4375, 0.4687, 0.875, 0.4687, 0.9375, 0.4375, 0.9375, 0.4375, 0.875, 0.4687, 0.375, 0.4688, 0.4375, 0.4375, 0.4375, 0.4375, 0.375, 0.4687, 0.8125, 0.4687, 0.875, 0.4375, 0.875, 0.4375, 0.8125, 0.4687, 0.3125, 0.4687, 0.375, 0.4375, 0.375, 0.4375, 0.3125, 0.4688, 0.75, 0.4687, 0.8125, 0.4375, 0.8125, 0.4375, 0.75, 0.4688, 0.25, 0.4687, 0.3125, 0.4375, 0.3125, 0.4375, 0.25, 0.4687, 0.6875, 0.4688, 0.75, 0.4375, 0.75, 0.4375, 0.6875, 0.4687, 0.1875, 0.4688, 0.25, 0.4375, 0.25, 0.4375, 0.1875, 0.4688, 0.625, 0.4687, 0.6875, 0.4375, 0.6875, 0.4375, 0.625, 0.4687, 0.125, 0.4687, 0.1875, 0.4375, 0.1875, 0.4375, 0.125, 0.4688, 0.5625, 0.4688, 0.625, 0.4375, 0.625, 0.4375, 0.5625, 0.4687, 0.0625, 0.4687, 0.125, 0.4375, 0.125, 0.4375, 0.0625, 0.4375, 0.25, 0.4375, 0.3125, 0.4062, 0.3125, 0.4062, 0.25, 0.4375, 0.6875, 0.4375, 0.75, 0.4062, 0.75, 0.4062, 0.6875, 0.4375, 0.1875, 0.4375, 0.25, 0.4062, 0.25, 0.4062, 0.1875, 0.4375, 0.625, 0.4375, 0.6875, 0.4062, 0.6875, 0.4062, 0.625, 0.4375, 0.125, 0.4375, 0.1875, 0.4062, 0.1875, 0.4062, 0.125, 0.4375, 0.5625, 0.4375, 0.625, 0.4062, 0.625, 0.4062, 0.5625, 0.4375, 0.0625, 0.4375, 0.125, 0.4062, 0.125, 0.4062, 0.0625, 0.4375, 0.5, 0.4375, 0.5625, 0.4062, 0.5625, 0.4062, 0.5, 0.4375, 0.9375, 0.4219, 1.0, 0.4062, 0.9375, 0.4219, 0.0, 0.4375, 0.0625, 0.4062, 0.0625, 0.4375, 0.4375, 0.4375, 0.5, 0.4062, 0.5, 0.4062, 0.4375, 0.4375, 0.875, 0.4375, 0.9375, 0.4062, 0.9375, 0.4062, 0.875, 0.4375, 0.375, 0.4375, 0.4375, 0.4062, 0.4375, 0.4062, 0.375, 0.4375, 0.8125, 0.4375, 0.875, 0.4062, 0.875, 0.4062, 0.8125, 0.4375, 0.3125, 0.4375, 0.375, 0.4062, 0.375, 0.4062, 0.3125, 0.4375, 0.75, 0.4375, 0.8125, 0.4062, 0.8125, 0.4062, 0.75, 0.4062, 0.9375, 0.3906, 1.0, 0.375, 0.9375, 0.3906, 0.0, 0.4062, 0.0625, 0.375, 0.0625, 0.4062, 0.4375, 0.4062, 0.5, 0.375, 0.5, 0.375, 0.4375, 0.4062, 0.875, 0.4062, 0.9375, 0.375, 0.9375, 0.375, 0.875, 0.4062, 0.375, 0.4062, 0.4375, 0.375, 0.4375, 0.375, 0.375, 0.4062, 0.8125, 0.4062, 0.875, 0.375, 0.875, 0.375, 0.8125, 0.4062, 0.3125, 0.4062, 0.375, 0.375, 0.375, 0.375, 0.3125, 0.4062, 0.75, 0.4062, 0.8125, 0.375, 0.8125, 0.375, 0.75, 0.4062, 0.25, 0.4062, 0.3125, 0.375, 0.3125, 0.375, 0.25, 0.4062, 0.6875, 0.4062, 0.75, 0.375, 0.75, 0.375, 0.6875, 0.4062, 0.1875, 0.4062, 0.25, 0.375, 0.25, 0.375, 0.1875, 0.4062, 0.625, 0.4062, 0.6875, 0.375, 0.6875, 0.375, 0.625, 0.4062, 0.125, 0.4062, 0.1875, 0.375, 0.1875, 0.375, 0.125, 0.4062, 0.5625, 0.4062, 0.625, 0.375, 0.625, 0.375, 0.5625, 0.4062, 0.0625, 0.4062, 0.125, 0.375, 0.125, 0.375, 0.0625, 0.4062, 0.5, 0.4062, 0.5625, 0.375, 0.5625, 0.375, 0.5, 0.375, 0.6875, 0.375, 0.75, 0.3438, 0.75, 0.3438, 0.6875, 0.375, 0.1875, 0.375, 0.25, 0.3438, 0.25, 0.3438, 0.1875, 0.375, 0.625, 0.375, 0.6875, 0.3438, 0.6875, 0.3438, 0.625, 0.375, 0.125, 0.375, 0.1875, 0.3438, 0.1875, 0.3438, 0.125, 0.375, 0.5625, 0.375, 0.625, 0.3438, 0.625, 0.3438, 0.5625, 0.375, 0.0625, 0.375, 0.125, 0.3438, 0.125, 0.3437, 0.0625, 0.375, 0.5, 0.375, 0.5625, 0.3438, 0.5625, 0.3437, 0.5, 0.375, 0.9375, 0.3594, 1.0, 0.3437, 0.9375, 0.3594, 0.0, 0.375, 0.0625, 0.3437, 0.0625, 0.375, 0.4375, 0.375, 0.5, 0.3437, 0.5, 0.3438, 0.4375, 0.375, 0.875, 0.375, 0.9375, 0.3437, 0.9375, 0.3438, 0.875, 0.375, 0.375, 0.375, 0.4375, 0.3438, 0.4375, 0.3438, 0.375, 0.375, 0.8125, 0.375, 0.875, 0.3438, 0.875, 0.3438, 0.8125, 0.375, 0.3125, 0.375, 0.375, 0.3438, 0.375, 0.3438, 0.3125, 0.375, 0.75, 0.375, 0.8125, 0.3438, 0.8125, 0.3438, 0.75, 0.375, 0.25, 0.375, 0.3125, 0.3438, 0.3125, 0.3438, 0.25, 0.3438, 0.4375, 0.3437, 0.5, 0.3125, 0.5, 0.3125, 0.4375, 0.3438, 0.875, 0.3437, 0.9375, 0.3125, 0.9375, 0.3125, 0.875, 0.3438, 0.375, 0.3438, 0.4375, 0.3125, 0.4375, 0.3125, 0.375, 0.3438, 0.8125, 0.3438, 0.875, 0.3125, 0.875, 0.3125, 0.8125, 0.3438, 0.3125, 0.3438, 0.375, 0.3125, 0.375, 0.3125, 0.3125, 0.3438, 0.75, 0.3438, 0.8125, 0.3125, 0.8125, 0.3125, 0.75, 0.3438, 0.25, 0.3438, 0.3125, 0.3125, 0.3125, 0.3125, 0.25, 0.3438, 0.6875, 0.3438, 0.75, 0.3125, 0.75, 0.3125, 0.6875, 0.3438, 0.1875, 0.3438, 0.25, 0.3125, 0.25, 0.3125, 0.1875, 0.3438, 0.625, 0.3438, 0.6875, 0.3125, 0.6875, 0.3125, 0.625, 0.3438, 0.125, 0.3438, 0.1875, 0.3125, 0.1875, 0.3125, 0.125, 0.3438, 0.5625, 0.3438, 0.625, 0.3125, 0.625, 0.3125, 0.5625, 0.3437, 0.0625, 0.3438, 0.125, 0.3125, 0.125, 0.3125, 0.0625, 0.3437, 0.5, 0.3438, 0.5625, 0.3125, 0.5625, 0.3125, 0.5, 0.3437, 0.9375, 0.3281, 1.0, 0.3125, 0.9375, 0.3281, 0.0, 0.3437, 0.0625, 0.3125, 0.0625, 0.3125, 0.1875, 0.3125, 0.25, 0.2812, 0.25, 0.2812, 0.1875, 0.3125, 0.625, 0.3125, 0.6875, 0.2812, 0.6875, 0.2812, 0.625, 0.3125, 0.125, 0.3125, 0.1875, 0.2812, 0.1875, 0.2812, 0.125, 0.3125, 0.5625, 0.3125, 0.625, 0.2812, 0.625, 0.2812, 0.5625, 0.3125, 0.0625, 0.3125, 0.125, 0.2812, 0.125, 0.2812, 0.0625, 0.3125, 0.5, 0.3125, 0.5625, 0.2812, 0.5625, 0.2812, 0.5, 0.3125, 0.9375, 0.2969, 1.0, 0.2812, 0.9375, 0.2969, 0.0, 0.3125, 0.0625, 0.2812, 0.0625, 0.3125, 0.4375, 0.3125, 0.5, 0.2812, 0.5, 0.2812, 0.4375, 0.3125, 0.875, 0.3125, 0.9375, 0.2812, 0.9375, 0.2812, 0.875, 0.3125, 0.375, 0.3125, 0.4375, 0.2812, 0.4375, 0.2812, 0.375, 0.3125, 0.8125, 0.3125, 0.875, 0.2812, 0.875, 0.2812, 0.8125, 0.3125, 0.3125, 0.3125, 0.375, 0.2812, 0.375, 0.2812, 0.3125, 0.3125, 0.75, 0.3125, 0.8125, 0.2812, 0.8125, 0.2812, 0.75, 0.3125, 0.25, 0.3125, 0.3125, 0.2812, 0.3125, 0.2812, 0.25, 0.3125, 0.6875, 0.3125, 0.75, 0.2812, 0.75, 0.2812, 0.6875, 0.2812, 0.375, 0.2812, 0.4375, 0.25, 0.4375, 0.25, 0.375, 0.2812, 0.8125, 0.2812, 0.875, 0.25, 0.875, 0.25, 0.8125, 0.2812, 0.3125, 0.2812, 0.375, 0.25, 0.375, 0.25, 0.3125, 0.2812, 0.75, 0.2812, 0.8125, 0.25, 0.8125, 0.25, 0.75, 0.2812, 0.25, 0.2812, 0.3125, 0.25, 0.3125, 0.25, 0.25, 0.2812, 0.6875, 0.2812, 0.75, 0.25, 0.75, 0.25, 0.6875, 0.2812, 0.1875, 0.2812, 0.25, 0.25, 0.25, 0.25, 0.1875, 0.2812, 0.625, 0.2812, 0.6875, 0.25, 0.6875, 0.25, 0.625, 0.2812, 0.125, 0.2812, 0.1875, 0.25, 0.1875, 0.25, 0.125, 0.2812, 0.5625, 0.2812, 0.625, 0.25, 0.625, 0.25, 0.5625, 0.2812, 0.0625, 0.2812, 0.125, 0.25, 0.125, 0.25, 0.0625, 0.2812, 0.5, 0.2812, 0.5625, 0.25, 0.5625, 0.25, 0.5, 0.2812, 0.9375, 0.2656, 1.0, 0.25, 0.9375, 0.2656, 0.0, 0.2812, 0.0625, 0.25, 0.0625, 0.2812, 0.4375, 0.2812, 0.5, 0.25, 0.5, 0.25, 0.4375, 0.2812, 0.875, 0.2812, 0.9375, 0.25, 0.9375, 0.25, 0.875, 0.25, 0.125, 0.25, 0.1875, 0.2188, 0.1875, 0.2188, 0.125, 0.25, 0.5625, 0.25, 0.625, 0.2188, 0.625, 0.2188, 0.5625, 0.25, 0.0625, 0.25, 0.125, 0.2188, 0.125, 0.2188, 0.0625, 0.25, 0.5, 0.25, 0.5625, 0.2188, 0.5625, 0.2187, 0.5, 0.25, 0.9375, 0.2344, 1.0, 0.2188, 0.9375, 0.2344, 0.0, 0.25, 0.0625, 0.2188, 0.0625, 0.25, 0.4375, 0.25, 0.5, 0.2187, 0.5, 0.2188, 0.4375, 0.25, 0.875, 0.25, 0.9375, 0.2188, 0.9375, 0.2188, 0.875, 0.25, 0.375, 0.25, 0.4375, 0.2188, 0.4375, 0.2188, 0.375, 0.25, 0.8125, 0.25, 0.875, 0.2188, 0.875, 0.2188, 0.8125, 0.25, 0.3125, 0.25, 0.375, 0.2188, 0.375, 0.2188, 0.3125, 0.25, 0.75, 0.25, 0.8125, 0.2188, 0.8125, 0.2188, 0.75, 0.25, 0.25, 0.25, 0.3125, 0.2188, 0.3125, 0.2188, 0.25, 0.25, 0.6875, 0.25, 0.75, 0.2188, 0.75, 0.2188, 0.6875, 0.25, 0.1875, 0.25, 0.25, 0.2188, 0.25, 0.2188, 0.1875, 0.25, 0.625, 0.25, 0.6875, 0.2188, 0.6875, 0.2188, 0.625, 0.2188, 0.8125, 0.2188, 0.875, 0.1875, 0.875, 0.1875, 0.8125, 0.2188, 0.3125, 0.2188, 0.375, 0.1875, 0.375, 0.1875, 0.3125, 0.2188, 0.75, 0.2188, 0.8125, 0.1875, 0.8125, 0.1875, 0.75, 0.2188, 0.25, 0.2188, 0.3125, 0.1875, 0.3125, 0.1875, 0.25, 0.2188, 0.6875, 0.2188, 0.75, 0.1875, 0.75, 0.1875, 0.6875, 0.2188, 0.1875, 0.2188, 0.25, 0.1875, 0.25, 0.1875, 0.1875, 0.2188, 0.625, 0.2188, 0.6875, 0.1875, 0.6875, 0.1875, 0.625, 0.2188, 0.125, 0.2188, 0.1875, 0.1875, 0.1875, 0.1875, 0.125, 0.2188, 0.5625, 0.2188, 0.625, 0.1875, 0.625, 0.1875, 0.5625, 0.2188, 0.0625, 0.2188, 0.125, 0.1875, 0.125, 0.1875, 0.0625, 0.2187, 0.5, 0.2188, 0.5625, 0.1875, 0.5625, 0.1875, 0.5, 0.2188, 0.9375, 0.2031, 1.0, 0.1875, 0.9375, 0.2031, 0.0, 0.2188, 0.0625, 0.1875, 0.0625, 0.2188, 0.4375, 0.2187, 0.5, 0.1875, 0.5, 0.1875, 0.4375, 0.2188, 0.875, 0.2188, 0.9375, 0.1875, 0.9375, 0.1875, 0.875, 0.2188, 0.375, 0.2188, 0.4375, 0.1875, 0.4375, 0.1875, 0.375, 0.1875, 0.5625, 0.1875, 0.625, 0.1563, 0.625, 0.1562, 0.5625, 0.1875, 0.0625, 0.1875, 0.125, 0.1563, 0.125, 0.1563, 0.0625, 0.1875, 0.5, 0.1875, 0.5625, 0.1562, 0.5625, 0.1562, 0.5, 0.1875, 0.9375, 0.1719, 1.0, 0.1563, 0.9375, 0.1719, 0.0, 0.1875, 0.0625, 0.1563, 0.0625, 0.1875, 0.4375, 0.1875, 0.5, 0.1562, 0.5, 0.1562, 0.4375, 0.1875, 0.875, 0.1875, 0.9375, 0.1563, 0.9375, 0.1563, 0.875, 0.1875, 0.375, 0.1875, 0.4375, 0.1562, 0.4375, 0.1562, 0.375, 0.1875, 0.8125, 0.1875, 0.875, 0.1563, 0.875, 0.1562, 0.8125, 0.1875, 0.3125, 0.1875, 0.375, 0.1562, 0.375, 0.1563, 0.3125, 0.1875, 0.75, 0.1875, 0.8125, 0.1562, 0.8125, 0.1563, 0.75, 0.1875, 0.25, 0.1875, 0.3125, 0.1563, 0.3125, 0.1563, 0.25, 0.1875, 0.6875, 0.1875, 0.75, 0.1563, 0.75, 0.1563, 0.6875, 0.1875, 0.1875, 0.1875, 0.25, 0.1563, 0.25, 0.1562, 0.1875, 0.1875, 0.625, 0.1875, 0.6875, 0.1563, 0.6875, 0.1563, 0.625, 0.1875, 0.125, 0.1875, 0.1875, 0.1562, 0.1875, 0.1563, 0.125, 0.1563, 0.3125, 0.1562, 0.375, 0.125, 0.375, 0.125, 0.3125, 0.1563, 0.75, 0.1562, 0.8125, 0.125, 0.8125, 0.125, 0.75, 0.1563, 0.25, 0.1563, 0.3125, 0.125, 0.3125, 0.125, 0.25, 0.1563, 0.6875, 0.1563, 0.75, 0.125, 0.75, 0.125, 0.6875, 0.1562, 0.1875, 0.1563, 0.25, 0.125, 0.25, 0.125, 0.1875, 0.1563, 0.625, 0.1563, 0.6875, 0.125, 0.6875, 0.125, 0.625, 0.1563, 0.125, 0.1562, 0.1875, 0.125, 0.1875, 0.125, 0.125, 0.1562, 0.5625, 0.1563, 0.625, 0.125, 0.625, 0.125, 0.5625, 0.1563, 0.0625, 0.1563, 0.125, 0.125, 0.125, 0.125, 0.0625, 0.1562, 0.5, 0.1562, 0.5625, 0.125, 0.5625, 0.125, 0.5, 0.1563, 0.9375, 0.1406, 1.0, 0.125, 0.9375, 0.1406, 0.0, 0.1563, 0.0625, 0.125, 0.0625, 0.1562, 0.4375, 0.1562, 0.5, 0.125, 0.5, 0.125, 0.4375, 0.1563, 0.875, 0.1563, 0.9375, 0.125, 0.9375, 0.125, 0.875, 0.1562, 0.375, 0.1562, 0.4375, 0.125, 0.4375, 0.125, 0.375, 0.1562, 0.8125, 0.1563, 0.875, 0.125, 0.875, 0.125, 0.8125, 0.125, 0.0625, 0.125, 0.125, 0.09375, 0.125, 0.09375, 0.0625, 0.125, 0.5, 0.125, 0.5625, 0.09375, 0.5625, 0.09375, 0.5, 0.125, 0.9375, 0.1094, 1.0, 0.09375, 0.9375, 0.1094, 0.0, 0.125, 0.0625, 0.09375, 0.0625, 0.125, 0.4375, 0.125, 0.5, 0.09375, 0.5, 0.09375, 0.4375, 0.125, 0.875, 0.125, 0.9375, 0.09375, 0.9375, 0.09375, 0.875, 0.125, 0.375, 0.125, 0.4375, 0.09375, 0.4375, 0.09375, 0.375, 0.125, 0.8125, 0.125, 0.875, 0.09375, 0.875, 0.09375, 0.8125, 0.125, 0.3125, 0.125, 0.375, 0.09375, 0.375, 0.09375, 0.3125, 0.125, 0.75, 0.125, 0.8125, 0.09375, 0.8125, 0.09375, 0.75, 0.125, 0.25, 0.125, 0.3125, 0.09375, 0.3125, 0.09375, 0.25, 0.125, 0.6875, 0.125, 0.75, 0.09375, 0.75, 0.09375, 0.6875, 0.125, 0.1875, 0.125, 0.25, 0.09375, 0.25, 0.09375, 0.1875, 0.125, 0.625, 0.125, 0.6875, 0.09375, 0.6875, 0.09375, 0.625, 0.125, 0.125, 0.125, 0.1875, 0.09375, 0.1875, 0.09375, 0.125, 0.125, 0.5625, 0.125, 0.625, 0.09375, 0.625, 0.09375, 0.5625, 0.09375, 0.75, 0.09375, 0.8125, 0.0625, 0.8125, 0.0625, 0.75, 0.09375, 0.25, 0.09375, 0.3125, 0.0625, 0.3125, 0.0625, 0.25, 0.09375, 0.6875, 0.09375, 0.75, 0.0625, 0.75, 0.0625, 0.6875, 0.09375, 0.1875, 0.09375, 0.25, 0.0625, 0.25, 0.0625, 0.1875, 0.09375, 0.625, 0.09375, 0.6875, 0.0625, 0.6875, 0.0625, 0.625, 0.09375, 0.125, 0.09375, 0.1875, 0.0625, 0.1875, 0.0625, 0.125, 0.09375, 0.5625, 0.09375, 0.625, 0.0625, 0.625, 0.0625, 0.5625, 0.09375, 0.0625, 0.09375, 0.125, 0.0625, 0.125, 0.0625, 0.0625, 0.09375, 0.5, 0.09375, 0.5625, 0.0625, 0.5625, 0.0625, 0.5, 0.09375, 0.9375, 0.07813, 1.0, 0.0625, 0.9375, 0.07813, 0.0, 0.09375, 0.0625, 0.0625, 0.0625, 0.09375, 0.4375, 0.09375, 0.5, 0.0625, 0.5, 0.0625, 0.4375, 0.09375, 0.875, 0.09375, 0.9375, 0.0625, 0.9375, 0.0625, 0.875, 0.09375, 0.375, 0.09375, 0.4375, 0.0625, 0.4375, 0.0625, 0.375, 0.09375, 0.8125, 0.09375, 0.875, 0.0625, 0.875, 0.0625, 0.8125, 0.09375, 0.3125, 0.09375, 0.375, 0.0625, 0.375, 0.0625, 0.3125, 0.0625, 0.5, 0.0625, 0.5625, 0.03125, 0.5625, 0.03125, 0.5, 0.0625, 0.9375, 0.04688, 1.0, 0.03125, 0.9375, 0.04688, 0.0, 0.0625, 0.0625, 0.03125, 0.0625, 0.0625, 0.4375, 0.0625, 0.5, 0.03125, 0.5, 0.03125, 0.4375, 0.0625, 0.875, 0.0625, 0.9375, 0.03125, 0.9375, 0.03125, 0.875, 0.0625, 0.375, 0.0625, 0.4375, 0.03125, 0.4375, 0.03125, 0.375, 0.0625, 0.8125, 0.0625, 0.875, 0.03125, 0.875, 0.03125, 0.8125, 0.0625, 0.3125, 0.0625, 0.375, 0.03125, 0.375, 0.03125, 0.3125, 0.0625, 0.75, 0.0625, 0.8125, 0.03125, 0.8125, 0.03125, 0.75, 0.0625, 0.25, 0.0625, 0.3125, 0.03125, 0.3125, 0.03125, 0.25, 0.0625, 0.6875, 0.0625, 0.75, 0.03125, 0.75, 0.03125, 0.6875, 0.0625, 0.1875, 0.0625, 0.25, 0.03125, 0.25, 0.03125, 0.1875, 0.0625, 0.625, 0.0625, 0.6875, 0.03125, 0.6875, 0.03125, 0.625, 0.0625, 0.125, 0.0625, 0.1875, 0.03125, 0.1875, 0.03125, 0.125, 0.0625, 0.5625, 0.0625, 0.625, 0.03125, 0.625, 0.03125, 0.5625, 0.0625, 0.0625, 0.0625, 0.125, 0.03125, 0.125, 0.03125, 0.0625, 0.03125, 0.25, 0.03125, 0.3125, 2.98e-08, 0.3125, 2.98e-08, 0.25, 0.03125, 0.6875, 0.03125, 0.75, 2.98e-08, 0.75, 2.98e-08, 0.6875, 0.03125, 0.1875, 0.03125, 0.25, 2.98e-08, 0.25, 0.0, 0.1875, 0.03125, 0.625, 0.03125, 0.6875, 2.98e-08, 0.6875, 0.0, 0.625, 0.03125, 0.125, 0.03125, 0.1875, 0.0, 0.1875, 2.98e-08, 0.125, 0.03125, 0.5625, 0.03125, 0.625, 0.0, 0.625, 0.0, 0.5625, 0.03125, 0.0625, 0.03125, 0.125, 2.98e-08, 0.125, 8.941e-08, 0.0625, 0.03125, 0.5, 0.03125, 0.5625, 0.0, 0.5625, 0.0, 0.5, 0.03125, 0.9375, 0.01563, 1.0, 8.941e-08, 0.9375, 0.01563, 0.0, 0.03125, 0.0625, 8.941e-08, 0.0625, 0.03125, 0.4375, 0.03125, 0.5, 0.0, 0.5, 0.0, 0.4375, 0.03125, 0.875, 0.03125, 0.9375, 8.941e-08, 0.9375, 2.98e-08, 0.875, 0.03125, 0.375, 0.03125, 0.4375, 0.0, 0.4375, 0.0, 0.375, 0.03125, 0.8125, 0.03125, 0.875, 2.98e-08, 0.875, 0.0, 0.8125, 0.03125, 0.3125, 0.03125, 0.375, 0.0, 0.375, 2.98e-08, 0.3125, 0.03125, 0.75, 0.03125, 0.8125, 0.0, 0.8125, 2.98e-08, 0.75, 0.9844, 0.0, 1.0, 0.0625, 0.9688, 0.0625, 1.0, 0.4375, 1.0, 0.5, 0.9687, 0.5, 0.9688, 0.4375, 1.0, 0.875, 1.0, 0.9375, 0.9688, 0.9375, 0.9688, 0.875, 1.0, 0.375, 1.0, 0.4375, 0.9688, 0.4375, 0.9687, 0.375, 1.0, 0.8125, 1.0, 0.875, 0.9688, 0.875, 0.9688, 0.8125, 1.0, 0.3125, 1.0, 0.375, 0.9687, 0.375, 0.9688, 0.3125, 1.0, 0.75, 1.0, 0.8125, 0.9688, 0.8125, 0.9688, 0.75, 1.0, 0.25, 1.0, 0.3125, 0.9688, 0.3125, 0.9688, 0.25, 1.0, 0.6875, 1.0, 0.75, 0.9688, 0.75, 0.9688, 0.6875, 1.0, 0.1875, 1.0, 0.25, 0.9688, 0.25, 0.9688, 0.1875, 1.0, 0.625, 1.0, 0.6875, 0.9688, 0.6875, 0.9688, 0.625, 1.0, 0.125, 1.0, 0.1875, 0.9688, 0.1875, 0.9688, 0.125, 1.0, 0.5625, 1.0, 0.625, 0.9688, 0.625, 0.9688, 0.5625, 1.0, 0.0625, 1.0, 0.125, 0.9688, 0.125, 0.9688, 0.0625, 1.0, 0.5, 1.0, 0.5625, 0.9688, 0.5625, 0.9687, 0.5, 1.0, 0.9375, 0.9844, 1.0, 0.9688, 0.9375, 0.9688, 0.1875, 0.9688, 0.25, 0.9375, 0.25, 0.9375, 0.1875, 0.9688, 0.625, 0.9688, 0.6875, 0.9375, 0.6875, 0.9375, 0.625, 0.9688, 0.125, 0.9688, 0.1875, 0.9375, 0.1875, 0.9375, 0.125, 0.9688, 0.5625, 0.9688, 0.625, 0.9375, 0.625, 0.9375, 0.5625, 0.9688, 0.0625, 0.9688, 0.125, 0.9375, 0.125, 0.9375, 0.0625, 0.9687, 0.5, 0.9688, 0.5625, 0.9375, 0.5625, 0.9375, 0.5, 0.9688, 0.9375, 0.9531, 1.0, 0.9375, 0.9375, 0.9531, 0.0, 0.9688, 0.0625, 0.9375, 0.0625, 0.9688, 0.4375, 0.9687, 0.5, 0.9375, 0.5, 0.9375, 0.4375, 0.9688, 0.875, 0.9688, 0.9375, 0.9375, 0.9375, 0.9375, 0.875, 0.9687, 0.375, 0.9688, 0.4375, 0.9375, 0.4375, 0.9375, 0.375, 0.9688, 0.8125, 0.9688, 0.875, 0.9375, 0.875, 0.9375, 0.8125, 0.9688, 0.3125, 0.9687, 0.375, 0.9375, 0.375, 0.9375, 0.3125, 0.9688, 0.75, 0.9688, 0.8125, 0.9375, 0.8125, 0.9375, 0.75, 0.9688, 0.25, 0.9688, 0.3125, 0.9375, 0.3125, 0.9375, 0.25, 0.9688, 0.6875, 0.9688, 0.75, 0.9375, 0.75, 0.9375, 0.6875, 0.9375, 0.875, 0.9375, 0.9375, 0.9062, 0.9375, 0.9062, 0.875, 0.9375, 0.375, 0.9375, 0.4375, 0.9062, 0.4375, 0.9062, 0.375, 0.9375, 0.8125, 0.9375, 0.875, 0.9062, 0.875, 0.9062, 0.8125, 0.9375, 0.3125, 0.9375, 0.375, 0.9062, 0.375, 0.9062, 0.3125, 0.9375, 0.75, 0.9375, 0.8125, 0.9062, 0.8125, 0.9062, 0.75, 0.9375, 0.25, 0.9375, 0.3125, 0.9062, 0.3125, 0.9062, 0.25, 0.9375, 0.6875, 0.9375, 0.75, 0.9062, 0.75, 0.9062, 0.6875, 0.9375, 0.1875, 0.9375, 0.25, 0.9062, 0.25, 0.9062, 0.1875, 0.9375, 0.625, 0.9375, 0.6875, 0.9062, 0.6875, 0.9062, 0.625, 0.9375, 0.125, 0.9375, 0.1875, 0.9062, 0.1875, 0.9062, 0.125, 0.9375, 0.5625, 0.9375, 0.625, 0.9062, 0.625, 0.9062, 0.5625, 0.9375, 0.0625, 0.9375, 0.125, 0.9062, 0.125, 0.9062, 0.0625, 0.9375, 0.5, 0.9375, 0.5625, 0.9062, 0.5625, 0.9062, 0.5, 0.9375, 0.9375, 0.9219, 1.0, 0.9062, 0.9375, 0.9219, 0.0, 0.9375, 0.0625, 0.9062, 0.0625, 0.9375, 0.4375, 0.9375, 0.5, 0.9062, 0.5, 0.9062, 0.4375, 0.9062, 0.625, 0.9062, 0.6875, 0.875, 0.6875, 0.875, 0.625, 0.9062, 0.125, 0.9062, 0.1875, 0.875, 0.1875, 0.875, 0.125, 0.9062, 0.5625, 0.9062, 0.625, 0.875, 0.625, 0.875, 0.5625, 0.9062, 0.0625, 0.9062, 0.125, 0.875, 0.125, 0.875, 0.0625, 0.9062, 0.5, 0.9062, 0.5625, 0.875, 0.5625, 0.875, 0.5, 0.9062, 0.9375, 0.8906, 1.0, 0.875, 0.9375, 0.8906, 0.0, 0.9062, 0.0625, 0.875, 0.0625, 0.9062, 0.4375, 0.9062, 0.5, 0.875, 0.5, 0.875, 0.4375, 0.9062, 0.875, 0.9062, 0.9375, 0.875, 0.9375, 0.875, 0.875, 0.9062, 0.375, 0.9062, 0.4375, 0.875, 0.4375, 0.875, 0.375, 0.9062, 0.8125, 0.9062, 0.875, 0.875, 0.875, 0.875, 0.8125, 0.9062, 0.3125, 0.9062, 0.375, 0.875, 0.375, 0.875, 0.3125, 0.9062, 0.75, 0.9062, 0.8125, 0.875, 0.8125, 0.875, 0.75, 0.9062, 0.25, 0.9062, 0.3125, 0.875, 0.3125, 0.875, 0.25, 0.9062, 0.6875, 0.9062, 0.75, 0.875, 0.75, 0.875, 0.6875, 0.9062, 0.1875, 0.9062, 0.25, 0.875, 0.25, 0.875, 0.1875, 0.875, 0.375, 0.875, 0.4375, 0.8438, 0.4375, 0.8438, 0.375, 0.875, 0.8125, 0.875, 0.875, 0.8438, 0.875, 0.8438, 0.8125, 0.875, 0.3125, 0.875, 0.375, 0.8438, 0.375, 0.8438, 0.3125, 0.875, 0.75, 0.875, 0.8125, 0.8438, 0.8125, 0.8438, 0.75, 0.875, 0.25, 0.875, 0.3125, 0.8438, 0.3125, 0.8438, 0.25, 0.875, 0.6875, 0.875, 0.75, 0.8438, 0.75, 0.8438, 0.6875, 0.875, 0.1875, 0.875, 0.25, 0.8438, 0.25, 0.8438, 0.1875, 0.875, 0.625, 0.875, 0.6875, 0.8438, 0.6875, 0.8438, 0.625, 0.875, 0.125, 0.875, 0.1875, 0.8438, 0.1875, 0.8438, 0.125, 0.875, 0.5625, 0.875, 0.625, 0.8438, 0.625, 0.8438, 0.5625, 0.875, 0.0625, 0.875, 0.125, 0.8438, 0.125, 0.8438, 0.0625, 0.875, 0.5, 0.875, 0.5625, 0.8438, 0.5625, 0.8437, 0.5, 0.875, 0.9375, 0.8594, 1.0, 0.8438, 0.9375, 0.8594, 0.0, 0.875, 0.0625, 0.8438, 0.0625, 0.875, 0.4375, 0.875, 0.5, 0.8437, 0.5, 0.8438, 0.4375, 0.875, 0.875, 0.875, 0.9375, 0.8438, 0.9375, 0.8438, 0.875, 0.8438, 0.125, 0.8438, 0.1875, 0.8125, 0.1875, 0.8125, 0.125, 0.8438, 0.5625, 0.8438, 0.625, 0.8125, 0.625, 0.8125, 0.5625, 0.8438, 0.0625, 0.8438, 0.125, 0.8125, 0.125, 0.8125, 0.0625, 0.8437, 0.5, 0.8438, 0.5625, 0.8125, 0.5625, 0.8125, 0.5, 0.8438, 0.9375, 0.8281, 1.0, 0.8125, 0.9375, 0.8281, 0.0, 0.8438, 0.0625, 0.8125, 0.0625, 0.8438, 0.4375, 0.8437, 0.5, 0.8125, 0.5, 0.8125, 0.4375, 0.8438, 0.875, 0.8438, 0.9375, 0.8125, 0.9375, 0.8125, 0.875, 0.8438, 0.375, 0.8438, 0.4375, 0.8125, 0.4375, 0.8125, 0.375, 0.8438, 0.8125, 0.8438, 0.875, 0.8125, 0.875, 0.8125, 0.8125, 0.8438, 0.3125, 0.8438, 0.375, 0.8125, 0.375, 0.8125, 0.3125, 0.8438, 0.75, 0.8438, 0.8125, 0.8125, 0.8125, 0.8125, 0.75, 0.8438, 0.25, 0.8438, 0.3125, 0.8125, 0.3125, 0.8125, 0.25, 0.8438, 0.6875, 0.8438, 0.75, 0.8125, 0.75, 0.8125, 0.6875, 0.8438, 0.1875, 0.8438, 0.25, 0.8125, 0.25, 0.8125, 0.1875, 0.8438, 0.625, 0.8438, 0.6875, 0.8125, 0.6875, 0.8125, 0.625, 0.8125, 0.8125, 0.8125, 0.875, 0.7812, 0.875, 0.7812, 0.8125, 0.8125, 0.3125, 0.8125, 0.375, 0.7812, 0.375, 0.7812, 0.3125, 0.8125, 0.75, 0.8125, 0.8125, 0.7812, 0.8125, 0.7812, 0.75, 0.8125, 0.25, 0.8125, 0.3125, 0.7812, 0.3125, 0.7812, 0.25, 0.8125, 0.6875, 0.8125, 0.75, 0.7812, 0.75, 0.7812, 0.6875, 0.8125, 0.1875, 0.8125, 0.25, 0.7812, 0.25, 0.7812, 0.1875, 0.8125, 0.625, 0.8125, 0.6875, 0.7812, 0.6875, 0.7812, 0.625, 0.8125, 0.125, 0.8125, 0.1875, 0.7812, 0.1875, 0.7812, 0.125, 0.8125, 0.5625, 0.8125, 0.625, 0.7812, 0.625, 0.7812, 0.5625, 0.8125, 0.0625, 0.8125, 0.125, 0.7812, 0.125, 0.7812, 0.0625, 0.8125, 0.5, 0.8125, 0.5625, 0.7812, 0.5625, 0.7812, 0.5, 0.8125, 0.9375, 0.7969, 1.0, 0.7812, 0.9375, 0.7969, 0.0, 0.8125, 0.0625, 0.7812, 0.0625, 0.8125, 0.4375, 0.8125, 0.5, 0.7812, 0.5, 0.7812, 0.4375, 0.8125, 0.875, 0.8125, 0.9375, 0.7812, 0.9375, 0.7812, 0.875, 0.8125, 0.375, 0.8125, 0.4375, 0.7812, 0.4375, 0.7812, 0.375, 0.7812, 0.5625, 0.7812, 0.625, 0.75, 0.625, 0.75, 0.5625, 0.7812, 0.0625, 0.7812, 0.125, 0.75, 0.125, 0.75, 0.0625, 0.7812, 0.5, 0.7812, 0.5625, 0.75, 0.5625, 0.75, 0.5, 0.7812, 0.9375, 0.7656, 1.0, 0.75, 0.9375, 0.7656, 0.0, 0.7812, 0.0625, 0.75, 0.0625, 0.7812, 0.4375, 0.7812, 0.5, 0.75, 0.5, 0.75, 0.4375, 0.7812, 0.875, 0.7812, 0.9375, 0.75, 0.9375, 0.75, 0.875, 0.7812, 0.375, 0.7812, 0.4375, 0.75, 0.4375, 0.75, 0.375, 0.7812, 0.8125, 0.7812, 0.875, 0.75, 0.875, 0.75, 0.8125, 0.7812, 0.3125, 0.7812, 0.375, 0.75, 0.375, 0.75, 0.3125, 0.7812, 0.75, 0.7812, 0.8125, 0.75, 0.8125, 0.75, 0.75, 0.7812, 0.25, 0.7812, 0.3125, 0.75, 0.3125, 0.75, 0.25, 0.7812, 0.6875, 0.7812, 0.75, 0.75, 0.75, 0.75, 0.6875, 0.7812, 0.1875, 0.7812, 0.25, 0.75, 0.25, 0.75, 0.1875, 0.7812, 0.625, 0.7812, 0.6875, 0.75, 0.6875, 0.75, 0.625, 0.7812, 0.125, 0.7812, 0.1875, 0.75, 0.1875, 0.75, 0.125])
me_sphere.use_remesh_fix_poles = True
me_sphere.use_remesh_preserve_attributes = False
me_sphere.update()

# ---- objects
ob_light = bpy.data.objects.new('Light', light_light)
ob_camera = bpy.data.objects.new('Camera', cam_camera)
ob_cylinder = bpy.data.objects.new('Cylinder', me_cylinder_001)
ob_sphere = bpy.data.objects.new('Sphere', me_sphere)

# ---- transforms, parenting, visibility, modifiers, constraints
ob_light.location = (4.076, 1.005, 5.904)
ob_light.rotation_euler = (0.6503, 0.05522, 1.866)
ob_light.lock_rotations_4d = False
ob_light.empty_display_type = 'ARROWS'
ob_light.color = (0.0, 0.0, 0.0, 0.0)
ob_light.lineart.crease_threshold = 0.0
ob_camera.location = (7.359, -6.926, 4.958)
ob_camera.rotation_euler = (1.109, 0.0, 0.8149)
ob_camera.lock_rotations_4d = False
ob_camera.empty_display_type = 'ARROWS'
ob_camera.color = (0.0, 0.0, 0.0, 0.0)
ob_camera.display_type = 'WIRE'
ob_camera.lineart.crease_threshold = 0.0
ob_cylinder.location = (0.0, 0.0, 0.0)
ob_cylinder.scale = (0.5552, 0.5552, 0.8576)
ob_sphere.location = (0.0, -0.4764, 16.37)
ob_sphere.scale = (5.871, 5.871, 7.484)

# ---- collection membership
col_collection.objects.link(ob_light)
col_collection.objects.link(ob_camera)
col_collection.objects.link(ob_cylinder)
col_collection.objects.link(ob_sphere)

# ---- scene / render settings (as saved in the file)
scene.camera = ob_camera
scene.frame_start = 1; scene.frame_end = 250; scene.frame_set(1)
scene.render.engine = 'BLENDER_EEVEE_NEXT'
scene.cycles.use_denoising = False
scene.cycles.samples = 128
scene.cycles.sampling_pattern = 'TABULATED_SOBOL'
scene.cycles.use_adaptive_sampling = False
scene.cycles.use_light_tree = False
scene.view_settings.view_transform = 'Filmic'
bpy.context.view_layer.update()
